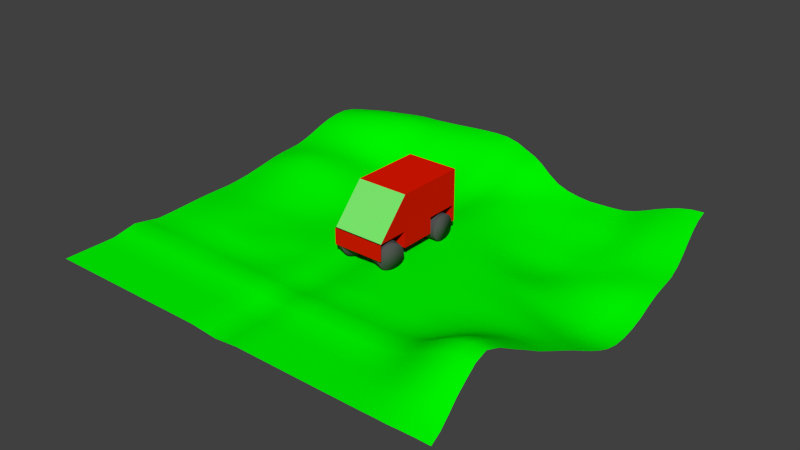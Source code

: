 # Source: cube.blend  (saved by Blender 2.79.0; exported with 4.5.12 LTS)
import bpy
from mathutils import Matrix  # noqa: F401  (used for matrix-valued properties, if any)

bpy.ops.wm.read_factory_settings(use_empty=True)
scene = bpy.context.scene
scene.name = 'Scene'

# ---- collections
col_collection_1 = bpy.data.collections.new('Collection 1'); scene.collection.children.link(col_collection_1)

# ---- materials (node trees are filled in below, after node groups)
mat_material = bpy.data.materials.new('Material')
mat_material.alpha_threshold = 0.0
mat_material.use_transparent_shadow = False
mat_material.diffuse_color = (0.0, 1.0, 8.847e-05, 1.0)
mat_material.roughness = 0.5
mat_material_002 = bpy.data.materials.new('Material.002')
mat_material_002.alpha_threshold = 0.0
mat_material_002.use_transparent_shadow = False
mat_material_002.diffuse_color = (0.08714, 0.08714, 0.08714, 1.0)
mat_material_002.roughness = 0.5
mat_material_001 = bpy.data.materials.new('Material.001')
mat_material_001.alpha_threshold = 0.0
mat_material_001.use_transparent_shadow = False
mat_material_001.diffuse_color = (0.8, 0.009238, 0.0, 1.0)
mat_material_001.roughness = 0.5
mat_material_003 = bpy.data.materials.new('Material.003')
mat_material_003.alpha_threshold = 0.0
mat_material_003.use_transparent_shadow = False
mat_material_003.diffuse_color = (0.2076, 0.8, 0.1588, 1.0)
mat_material_003.roughness = 0.5

# ---- material node trees

# ---- world
world_world = bpy.data.worlds.new('World'); scene.world = world_world
world_world.color = (0.05088, 0.05088, 0.05088)
world_world.use_sun_shadow = False
world_world.sun_shadow_jitter_overblur = 0.0
world_world.cycles.sampling_method = 'NONE'
world_world.cycles.sample_map_resolution = 256

# ---- meshes
me_plane = bpy.data.meshes.new('Plane')
me_plane.from_pydata([(-1.0, -1.0, 0.0), (0.9914, -1.004, 0.00999), (-1.029, 1.006, 0.06871), (0.9578, 0.9979, 0.0793), (-1.006, -0.0006837, 0.012), (0.001823, -0.9988, -0.007138), (1.02, -0.03543, -0.1036), (0.01431, 1.058, 0.07023), (0.001823, 0.001225, -0.007138), (-1.0, -0.5, 0.0), (0.5, -1.0, 0.0), (1.021, 0.4761, -0.08415), (-0.5266, 1.037, 0.1196), (-1.03, 0.5035, 0.06522), (-0.5, -1.0, 0.0), (0.9601, -0.4993, 0.1154), (0.5014, 0.9992, -0.04187), (0.004426, 0.501, -0.01276), (0.001823, -0.4988, -0.007138), (-0.4971, -0.01978, -0.00341), (0.5016, -0.003025, -0.00862), (0.499, -0.5007, 0.005811), (-0.5024, -0.4993, 0.006094), (-0.5029, 0.501, 0.007505), (0.5432, 0.488, -0.1079), (-1.0, -0.75, 0.0), (0.7415, -1.005, 0.006885), (0.998, 0.7396, -0.01503), (-0.7836, 1.022, 0.1062), (-1.018, 0.2541, 0.0429), (-0.25, -1.0, 0.0), (0.9994, -0.2522, -0.0006713), (0.2505, 1.004, -0.03038), (0.01023, 0.7746, 0.01642), (0.001823, -0.2488, -0.007138), (-0.7642, -0.01672, 0.0359), (0.25, 0.0, 0.0), (-1.003, -0.2492, 0.007497), (0.25, -1.0, 0.0), (1.032, 0.1992, -0.1561), (-0.2363, 1.081, 0.1206), (-1.051, 0.7592, 0.1168), (-0.75, -1.0, 0.0), (0.9453, -0.7581, 0.1169), (0.731, 0.9944, 0.026), (0.001823, 0.2512, -0.007138), (0.001823, -0.7488, -0.007138), (-0.2492, -0.001132, -0.001587), (0.7599, -0.01801, -0.05223), (0.5, -0.25, 0.0), (0.4974, -0.7517, 0.003673), (0.25, -0.5, 0.0), (0.7233, -0.5078, 0.07817), (-0.5025, -0.2601, 0.008421), (-0.5, -0.75, 0.0), (-0.7544, -0.4986, 0.0112), (-0.25, -0.5, 0.0), (-0.5179, 0.7696, 0.07076), (-0.5071, 0.2496, 0.0196), (-0.7759, 0.5064, 0.06276), (-0.2499, 0.5, -0.0003048), (0.5192, 0.7445, -0.08551), (0.5201, 0.2371, -0.06323), (0.2662, 0.4962, -0.04003), (0.7802, 0.4803, -0.0955), (0.7722, 0.2164, -0.1048), (0.2531, 0.2493, -0.007347), (0.2563, 0.7522, -0.04665), (-0.25, 0.25, 0.0), (-0.781, 0.2564, 0.07909), (-0.7942, 0.7676, 0.1191), (-0.25, -0.75, 0.0), (-0.75, -0.75, 0.0), (-0.7616, -0.2582, 0.03164), (0.7103, -0.7656, 0.07299), (0.25, -0.75, 0.0), (0.25, -0.25, 0.0), (0.7488, -0.2509, 0.006255), (-0.25, -0.2501, -6.892e-05), (-0.244, 0.7826, 0.0474), (0.7645, 0.738, -0.05161), (-1.0, -0.875, 0.0), (0.8637, -1.006, 0.01059), (0.9735, 0.8696, 0.04245), (-0.909, 1.011, 0.08766), (-1.011, 0.1273, 0.02554), (-0.1232, -0.9988, -0.007138), (1.01, -0.1424, -0.05081), (0.1294, 1.023, 0.01758), (0.01408, 0.9252, 0.05435), (0.001823, -0.1238, -0.007138), (-0.8879, -0.007273, 0.03023), (0.125, 0.0, 0.0), (-1.001, -0.3746, 0.003039), (0.375, -1.0, 0.0), (1.029, 0.335, -0.129), (-0.382, 1.059, 0.121), (-1.043, 0.6314, 0.09571), (-0.625, -1.0, 0.0), (0.9359, -0.6307, 0.1677), (0.6231, 0.9963, -0.01999), (0.002138, 0.3761, -0.007973), (-0.00387, -0.6256, 0.01309), (-0.3698, -0.009959, -0.01023), (0.6285, -0.006591, -0.01884), (0.5, -0.125, -0.0001101), (0.4921, -0.6283, 0.02718), (0.1248, -0.5013, 0.002073), (0.616, -0.5054, 0.03003), (-0.499, -0.1435, 0.002546), (-0.5057, -0.6268, 0.02022), (-0.8767, -0.4995, 0.004279), (-0.3751, -0.5, 0.0001687), (-0.5272, 0.9098, 0.1169), (-0.5068, 0.3778, 0.01844), (-0.9098, 0.5062, 0.07989), (-0.375, 0.5, 0.0), (0.5052, 0.8727, -0.06179), (0.5366, 0.3604, -0.0987), (0.1291, 0.499, -0.009917), (0.664, 0.4846, -0.1047), (-1.006, -0.6268, 0.02022), (0.6221, -1.002, 0.002335), (1.016, 0.6081, -0.06305), (-0.6561, 1.031, 0.1168), (-1.022, 0.3788, 0.05134), (-0.375, -1.0, 0.0), (0.9845, -0.3725, 0.05192), (0.375, 1.0, -0.04664), (0.006392, 0.63, -0.009197), (0.001823, -0.3738, -0.007138), (-0.6313, -0.02278, 0.01905), (0.3751, -0.0002445, -0.0006966), (-1.004, -0.1257, 0.008607), (0.125, -1.0, 0.0), (1.029, 0.07556, -0.1468), (-0.1039, 1.083, 0.1027), (-1.047, 0.8842, 0.1091), (-0.875, -1.0, 0.0), (0.9681, -0.8823, 0.05454), (0.8381, 0.9951, 0.06381), (0.001823, 0.1262, -0.007138), (0.001823, -0.8738, -0.007138), (-0.1232, 0.001225, -0.007138), (0.892, -0.03056, -0.08914), (0.4998, -0.3752, 0.001428), (0.4989, -0.8757, 0.0008654), (0.375, -0.5, 0.0), (0.8342, -0.5052, 0.1181), (-0.5056, -0.3761, 0.01501), (-0.5, -0.875, 0.0), (-0.6298, -0.4985, 0.01215), (-0.1232, -0.4988, -0.007138), (-0.506, 0.6308, 0.02233), (-0.5008, 0.1136, 0.004528), (-0.6368, 0.5039, 0.03032), (-0.1218, 0.501, -0.01033), (0.5347, 0.6168, -0.09998), (0.5057, 0.1171, -0.02566), (0.4079, 0.4927, -0.08093), (0.8979, 0.4764, -0.08806), (0.7781, 0.3467, -0.1068), (0.766, 0.09572, -0.08484), (0.6445, 0.2307, -0.0735), (0.9047, 0.2017, -0.1462), (0.2609, 0.3726, -0.0258), (0.25, 0.125, 0.0), (0.125, 0.25, 0.0), (0.388, 0.2445, -0.03569), (0.2523, 0.8798, -0.04324), (0.2641, 0.6227, -0.04903), (0.1304, 0.7579, -0.01454), (0.387, 0.7476, -0.07515), (-0.25, 0.375, 0.0), (-0.25, 0.1249, -9.651e-05), (-0.3755, 0.2499, 0.001555), (-0.1232, 0.2512, -0.007138), (-0.7811, 0.3845, 0.07856), (-0.7713, 0.1184, 0.05382), (-0.905, 0.2577, 0.07389), (-0.6455, 0.2521, 0.05372), (-0.7969, 0.8997, 0.1373), (-0.7812, 0.6324, 0.07494), (-0.9285, 0.7617, 0.1267), (-0.6542, 0.7712, 0.09615), (-0.2557, -0.6268, 0.02022), (-0.25, -0.875, 0.0), (-0.375, -0.75, 0.0), (-0.1232, -0.7488, -0.007138), (-0.7557, -0.6268, 0.02023), (-0.75, -0.875, 0.0), (-0.875, -0.75, 0.0), (-0.625, -0.75, 0.0), (-0.761, -0.1419, 0.02939), (-0.7599, -0.3748, 0.02622), (-0.884, -0.2522, 0.02322), (-0.6329, -0.2621, 0.02257), (0.7042, -0.6402, 0.1137), (0.7258, -0.8873, 0.03122), (0.6084, -0.76, 0.02615), (0.8176, -0.7651, 0.1148), (0.2443, -0.6268, 0.02022), (0.25, -0.875, 0.0), (0.125, -0.75, 0.0), (0.375, -0.75, 0.0), (0.25, -0.125, 0.0), (0.25, -0.375, 0.0), (0.125, -0.25, 0.0), (0.375, -0.25, 0.0), (0.7525, -0.1294, -0.01286), (0.7415, -0.3779, 0.03501), (0.6247, -0.2502, 0.001511), (0.8736, -0.2518, 0.005594), (-0.2492, -0.1261, -0.001587), (-0.2491, -0.3747, -0.003033), (-0.3754, -0.2541, 0.002392), (-0.1232, -0.2488, -0.007138), (-0.2395, 0.9435, 0.1038), (-0.2487, 0.6281, 0.00306), (-0.3819, 0.7749, 0.05875), (-0.1131, 0.7866, 0.0374), (0.7451, 0.8651, -0.01122), (0.7794, 0.6099, -0.08543), (0.6486, 0.7404, -0.08087), (0.8798, 0.7367, -0.03367), (0.896, 0.6074, -0.07341), (0.6599, 0.614, -0.09372), (0.6317, 0.8682, -0.04826), (-0.1198, 0.6317, -0.00377), (-0.3771, 0.6273, 0.008163), (-0.3842, 0.9264, 0.1115), (-0.1232, -0.3738, -0.007138), (-0.376, -0.3745, 0.001295), (-0.3718, -0.1342, -0.004858), (0.8593, -0.3758, 0.05565), (0.6226, -0.3768, 0.01344), (0.6253, -0.1256, -0.00181), (0.375, -0.375, 0.0), (0.1246, -0.3765, 0.002952), (0.125, -0.125, 0.0), (0.375, -0.875, 0.0), (0.125, -0.875, 0.0), (0.1193, -0.6268, 0.02022), (0.8398, -0.8876, 0.05471), (0.6149, -0.8815, 0.00971), (0.6031, -0.636, 0.05711), (-0.6341, -0.3764, 0.02487), (-0.8816, -0.3733, 0.01696), (-0.8846, -0.1326, 0.0231), (-0.625, -0.875, 0.0), (-0.875, -0.875, 0.0), (-0.8807, -0.6268, 0.02022), (-0.1232, -0.8738, -0.007138), (-0.375, -0.875, 0.0), (-0.3807, -0.6268, 0.02022), (-0.6386, 0.6324, 0.04032), (-0.9193, 0.6321, 0.1001), (-0.9267, 0.8898, 0.1288), (-0.6371, 0.1131, 0.03258), (-0.8947, 0.1249, 0.04812), (-0.9066, 0.3829, 0.07672), (-0.1232, 0.1262, -0.007138), (-0.372, 0.1197, -0.006106), (-0.3753, 0.3751, 0.0007616), (0.4015, 0.6191, -0.08533), (0.1304, 0.6271, -0.01237), (0.1306, 0.8942, 0.0006126), (0.3768, 0.1228, -0.007495), (0.125, 0.125, 0.0), (0.1258, 0.3748, -0.002025), (0.9006, 0.08024, -0.1318), (0.6332, 0.1105, -0.04267), (0.6579, 0.3559, -0.09957), (0.9022, 0.3367, -0.1232), (0.4021, 0.3674, -0.0673), (0.3762, 0.8754, -0.06083), (-0.1232, 0.3762, -0.007202), (-0.6447, 0.3821, 0.05168), (-0.6624, 0.9068, 0.1316), (-0.1289, -0.6256, 0.01309), (-0.6307, -0.6268, 0.02029), (-0.6303, -0.1473, 0.01783), (0.8108, -0.6379, 0.1628), (0.3693, -0.6268, 0.02022), (0.375, -0.125, 0.0), (0.8822, -0.1378, -0.03738), (-0.1232, -0.1238, -0.007138), (-0.1061, 0.9456, 0.08528), (0.8561, 0.8656, 0.02013), (-1.0, -0.9375, 0.0), (0.9267, -1.005, 0.01133), (0.9638, 0.9336, 0.06433), (-0.9698, 1.007, 0.07719), (-1.008, 0.06313, 0.0173), (-0.05885, -0.9976, -0.01428), (1.015, -0.08922, -0.07814), (0.07087, 1.04, 0.04983), (0.01475, 0.9944, 0.06675), (0.001823, -0.06128, -0.007138), (-0.947, -0.003283, 0.02145), (0.0625, 0.0, 0.0), (-1.0, -0.4374, 0.000784), (0.4375, -1.0, 0.0), (1.024, 0.4058, -0.1058), (-0.4558, 1.046, 0.1206), (-1.036, 0.5671, 0.07978), (-0.5625, -1.0, 0.0), (0.9458, -0.5649, 0.1492), (0.5647, 0.9978, -0.03604), (0.003148, 0.4382, -0.01065), (-0.001024, -0.5622, 0.002974), (-0.4323, -0.01535, -0.009632), (0.5649, -0.004625, -0.01318), (0.5006, -0.06356, -0.003008), (0.4956, -0.5645, 0.01714), (0.06252, -0.5005, 0.0004087), (0.5589, -0.5026, 0.0154), (-0.4972, -0.08304, -0.002245), (-0.5033, -0.5633, 0.01118), (-0.9379, -0.4999, 0.001088), (-0.4385, -0.4997, 0.002433), (-0.5285, 0.9754, 0.1251), (-0.5049, 0.4395, 0.01326), (-0.9714, 0.505, 0.07598), (-0.4379, 0.5001, 0.0009433), (0.5026, 0.9361, -0.05261), (0.5419, 0.4237, -0.1077), (0.06529, 0.4995, -0.006361), (0.6046, 0.4866, -0.1073), (-1.003, -0.6884, 0.01011), (0.6817, -1.004, 0.004708), (1.009, 0.6737, -0.04269), (-0.7198, 1.027, 0.1127), (-1.021, 0.3168, 0.04863), (-0.3125, -1.0, 0.0), (0.9927, -0.3112, 0.02484), (0.3127, 1.002, -0.04137), (0.007919, 0.6998, 0.0004013), (0.001823, -0.3113, -0.007138), (-0.6986, -0.02064, 0.02979), (0.3125, 0.0, 0.0), (-1.004, -0.1873, 0.008584), (0.1875, -1.0, 0.0), (1.032, 0.1355, -0.1566), (-0.1683, 1.085, 0.1164), (-1.051, 0.8222, 0.1179), (-0.8125, -1.0, 0.0), (0.9552, -0.8209, 0.08672), (0.7838, 0.9943, 0.04631), (0.001823, 0.1887, -0.007138), (0.001823, -0.8113, -0.007138), (-0.1875, 0.0, 0.0), (0.8262, -0.02477, -0.07209), (0.5, -0.3125, 3.441e-05), (0.4981, -0.8137, 0.001728), (0.3125, -0.5, 0.0), (0.7774, -0.5071, 0.1017), (-0.5044, -0.3177, 0.01224), (-0.5, -0.8125, 0.0), (-0.6925, -0.4985, 0.0127), (-0.1875, -0.5, 0.0), (-0.5115, 0.6995, 0.04448), (-0.504, 0.1819, 0.01206), (-0.7057, 0.5053, 0.04558), (-0.1868, 0.4998, -0.001697), (0.5275, 0.6805, -0.09456), (0.5119, 0.1768, -0.04294), (0.3372, 0.4945, -0.06081), (0.8385, 0.4782, -0.09081), (0.779, 0.4143, -0.09945), (0.7686, 0.1551, -0.09549), (0.5829, 0.2341, -0.06901), (0.8379, 0.2084, -0.1257), (0.2642, 0.4343, -0.03384), (0.2505, 0.1874, -0.001128), (0.0625, 0.25, 0.0), (0.3202, 0.2476, -0.01938), (0.2513, 0.9423, -0.03821), (0.2604, 0.6874, -0.04877), (0.06935, 0.7647, 0.004378), (0.3215, 0.7495, -0.06352), (-0.25, 0.4375, 0.0), (-0.25, 0.1875, 0.0), (-0.4402, 0.2496, 0.007912), (-0.1875, 0.25, 0.0), (-0.7773, 0.4455, 0.0683), (-0.7761, 0.1878, 0.06634), (-0.9622, 0.2563, 0.06008), (-0.7142, 0.2543, 0.06898), (-0.792, 0.9622, 0.1275), (-0.7883, 0.6997, 0.09757), (-0.9915, 0.7599, 0.1244), (-0.7243, 0.77, 0.1089), (-0.2528, -0.5634, 0.01011), (-0.25, -0.8125, 0.0), (-0.4375, -0.75, 0.0), (-0.1875, -0.75, 0.0), (-0.7541, -0.563, 0.01341), (-0.75, -0.8125, 0.0), (-0.9375, -0.75, 0.0), (-0.6875, -0.75, 0.0), (-0.762, -0.08072, 0.03107), (-0.761, -0.316, 0.0299), (-0.9437, -0.25, 0.01565), (-0.6982, -0.2606, 0.03047), (0.7121, -0.5742, 0.1014), (0.7168, -0.8271, 0.05251), (0.5542, -0.7555, 0.01249), (0.7622, -0.7662, 0.09694), (0.2472, -0.5634, 0.01011), (0.25, -0.8125, 0.0), (0.0625, -0.75, 0.0), (0.3125, -0.75, 0.0), (0.25, -0.0625, 0.0), (0.25, -0.3125, 0.0), (0.0625, -0.25, 0.0), (0.3125, -0.25, 0.0), (0.7559, -0.07326, -0.03127), (0.7466, -0.3144, 0.01684), (0.5625, -0.25, 4.136e-05), (0.811, -0.2512, 0.007112), (-0.2491, -0.06386, -0.001906), (-0.2496, -0.3124, -0.001256), (-0.4387, -0.2572, 0.005088), (-0.1875, -0.25, 0.0), (-0.2376, 1.016, 0.1191), (-0.2464, 0.7022, 0.0196), (-0.4509, 0.7714, 0.06531), (-0.1781, 0.7849, 0.04497), (0.7368, 0.9295, 0.009103), (0.7737, 0.6741, -0.07136), (0.5852, 0.7423, -0.08649), (0.8215, 0.737, -0.04128), (-1.0, -0.8125, 0.0), (0.8021, -1.007, 0.008627), (0.9854, 0.8052, 0.01546), (-0.8468, 1.017, 0.09771), (-1.014, 0.1909, 0.03473), (-0.1875, -1.0, 0.0), (1.005, -0.1963, -0.02557), (0.189, 1.01, -0.01149), (0.01247, 0.8509, 0.03586), (0.001823, -0.1863, -0.007138), (-0.8272, -0.01199, 0.03577), (0.1875, 0.0, 0.0), (-1.002, -0.3118, 0.00549), (0.3125, -1.0, 0.0), (1.031, 0.2659, -0.1464), (-0.308, 1.072, 0.1212), (-1.048, 0.6955, 0.1086), (-0.6875, -1.0, 0.0), (0.9376, -0.6948, 0.1491), (0.678, 0.9951, 0.002337), (0.001823, 0.3137, -0.007138), (-0.001024, -0.6872, 0.002974), (-0.3092, -0.004883, -0.006712), (0.6937, -0.01147, -0.03308), (0.5, -0.1875, 0.0), (0.4945, -0.6902, 0.01584), (0.1873, -0.5006, 0.001112), (0.6702, -0.5072, 0.05252), (-0.5009, -0.2023, 0.006481), (-0.5028, -0.6884, 0.01011), (-0.8157, -0.499, 0.008083), (-0.3125, -0.5, 0.0), (-0.5234, 0.8406, 0.09723), (-0.5081, 0.3152, 0.02193), (-0.8445, 0.5068, 0.07542), (-0.3125, 0.5, 0.0), (0.5112, 0.8087, -0.07384), (0.5289, 0.2982, -0.0829), (0.1964, 0.4977, -0.02185), (0.7224, 0.4823, -0.1009), (-1.003, -0.5634, 0.01011), (0.5619, -1.0, 0.0005108), (1.019, 0.5432, -0.07251), (-0.5926, 1.032, 0.1177), (-1.025, 0.4408, 0.05499), (-0.4375, -1.0, 0.0), (0.9729, -0.4353, 0.08434), (0.4375, 1.0, -0.04492), (0.005559, 0.565, -0.01213), (0.001823, -0.4363, -0.007138), (-0.5638, -0.02245, 0.006986), (0.4382, -0.001399, -0.003987), (-1.004, -0.06369, 0.00887), (0.0625, -1.0, 0.0), (1.025, 0.01923, -0.1271), (-0.04262, 1.073, 0.08246), (-1.039, 0.9453, 0.09181), (-0.9375, -1.0, 0.0), (0.9811, -0.9431, 0.02738), (0.8956, 0.9964, 0.07596), (0.001823, 0.06372, -0.007138), (0.001823, -0.9363, -0.007138), (-0.05885, 0.002449, -0.01428), (0.9567, -0.03436, -0.1004), (0.4994, -0.438, 0.003773), (0.4998, -0.9376, 0.0001801), (0.4374, -0.5001, 0.0006275), (0.8949, -0.5024, 0.1232), (-0.5049, -0.4364, 0.01257), (-0.5, -0.9375, 0.0), (-0.5663, -0.4988, 0.009715), (-0.05885, -0.4976, -0.01428), (-0.5025, 0.5641, 0.007849), (-0.4984, 0.04603, -0.0008009), (-0.5694, 0.5024, 0.01793), (-0.05673, 0.5023, -0.01879), (0.5402, 0.5527, -0.1042), (0.5028, 0.05712, -0.01533), (0.4774, 0.4902, -0.0986), (0.9591, 0.4754, -0.0873), (0.7757, 0.2804, -0.1092), (0.7634, 0.03795, -0.07112), (0.7077, 0.2243, -0.08645), (0.9699, 0.1983, -0.1579), (0.257, 0.311, -0.01654), (0.25, 0.0625, 0.0), (0.1879, 0.2499, -0.001006), (0.4551, 0.2407, -0.0515), (0.2534, 0.8165, -0.04466), (0.2663, 0.5588, -0.04614), (0.1924, 0.7549, -0.02947), (0.4526, 0.7463, -0.08111), (-0.25, 0.3125, 0.0), (-0.2496, 0.06192, -0.0008104), (-0.3125, 0.25, 0.0), (-0.05885, 0.2524, -0.01428), (-0.7829, 0.3222, 0.08362), (-0.7672, 0.04985, 0.04319), (-0.8447, 0.2577, 0.08072), (-0.576, 0.2505, 0.036), (-0.7972, 0.8346, 0.1332), (-0.7768, 0.568, 0.06296), (-0.8626, 0.7645, 0.1252), (-0.5849, 0.7708, 0.082), (-0.2528, -0.6884, 0.01011), (-0.25, -0.9375, 0.0), (-0.3125, -0.75, 0.0), (-0.05885, -0.7476, -0.01428), (-0.7528, -0.6884, 0.01011), (-0.75, -0.9375, 0.0), (-0.8125, -0.75, 0.0), (-0.5625, -0.75, 0.0), (-0.7614, -0.2005, 0.03098), (-0.7579, -0.4355, 0.02028), (-0.8234, -0.2552, 0.02895), (-0.567, -0.262, 0.0128), (0.7051, -0.7035, 0.09754), (0.7348, -0.9466, 0.01442), (0.6598, -0.7634, 0.04777), (0.8785, -0.7622, 0.1223), (0.2472, -0.6884, 0.01011), (0.25, -0.9375, 0.0), (0.1875, -0.75, 0.0), (0.4375, -0.75, 3.835e-05), (0.25, -0.1875, 0.0), (0.25, -0.4375, 0.0), (0.1875, -0.25, 0.0), (0.4375, -0.25, 0.0), (0.7502, -0.1884, -0.001298), (0.7329, -0.4425, 0.05752), (0.6867, -0.2506, 0.004009), (0.9364, -0.2522, 0.002577), (-0.2496, -0.1881, -0.000771), (-0.2496, -0.4374, -0.001256), (-0.3125, -0.2515, 0.0006921), (-0.05885, -0.2476, -0.01428), (-0.2417, 0.8645, 0.07806), (-0.2495, 0.5625, -0.0009283), (-0.3125, 0.779, 0.05277), (-0.04924, 0.7836, 0.02329), (0.7543, 0.8015, -0.03083), (0.7808, 0.5451, -0.09232), (0.7075, 0.7391, -0.06659), (0.9386, 0.7375, -0.02487), (0.8894, 0.6719, -0.05686), (0.8977, 0.5427, -0.08085), (0.8375, 0.6083, -0.07969), (0.9563, 0.607, -0.06969), (0.6552, 0.6774, -0.08906), (0.6632, 0.5495, -0.0996), (0.5985, 0.6154, -0.09932), (0.7201, 0.6119, -0.08895), (0.6266, 0.9322, -0.03419), (0.6398, 0.8042, -0.0655), (0.5708, 0.8704, -0.0602), (0.6891, 0.8664, -0.03004), (-0.1169, 0.7068, 0.01336), (-0.121, 0.5647, -0.009697), (-0.1851, 0.6298, 0.004038), (-0.05479, 0.6323, -0.01342), (-0.3797, 0.6983, 0.02896), (-0.3751, 0.5626, 0.0002959), (-0.4415, 0.6292, 0.01541), (-0.3126, 0.6266, 0.003116), (-0.3837, 0.9956, 0.1227), (-0.3834, 0.8522, 0.08869), (-0.457, 0.917, 0.1149), (-0.3111, 0.9363, 0.1085), (-0.1232, -0.3113, -0.007138), (-0.1232, -0.4363, -0.007138), (-0.1875, -0.375, 0.0), (-0.05885, -0.3726, -0.01428), (-0.3761, -0.3139, 0.002223), (-0.3756, -0.4371, 0.001073), (-0.441, -0.3755, 0.008478), (-0.3111, -0.3743, -0.005199), (-0.3704, -0.07277, -0.008304), (-0.3737, -0.1944, -0.0006273), (-0.4347, -0.1391, -0.002505), (-0.3102, -0.1296, -0.004241), (0.8681, -0.313, 0.02761), (0.8471, -0.4401, 0.08821), (0.7999, -0.3772, 0.04737), (0.9208, -0.3741, 0.05737), (0.6238, -0.3134, 0.006611), (0.6203, -0.4408, 0.02129), (0.5613, -0.3759, 0.006492), (0.6829, -0.3777, 0.02232), (0.6265, -0.06533, -0.008073), (0.625, -0.1875, 0.0), (0.5627, -0.1253, -0.0009246), (0.6883, -0.1264, -0.004045), (0.375, -0.3125, 0.0), (0.375, -0.4375, 0.0), (0.3125, -0.375, 0.0), (0.4375, -0.375, 0.0), (0.125, -0.3125, 0.0), (0.1244, -0.4403, 0.004759), (0.06231, -0.3756, 0.001263), (0.1872, -0.3757, 0.001859), (0.125, -0.0625, 0.0), (0.125, -0.1875, 0.0), (0.0625, -0.125, 0.0), (0.1875, -0.125, 0.0), (0.375, -0.8125, 0.0), (0.375, -0.9375, 0.0), (0.3125, -0.875, 0.0), (0.4375, -0.875, 0.0), (0.125, -0.8125, 0.0), (0.125, -0.9375, 0.0), (0.0625, -0.875, 0.0), (0.1875, -0.875, 0.0), (0.1222, -0.5634, 0.01007), (0.1222, -0.6884, 0.01011), (0.05681, -0.6268, 0.02022), (0.1818, -0.6268, 0.02022), (0.827, -0.8271, 0.086), (0.853, -0.9471, 0.02751), (0.7815, -0.8882, 0.04465), (0.9019, -0.8855, 0.05845), (0.6113, -0.8212, 0.01705), (0.6186, -0.9416, 0.005134), (0.5578, -0.878, 0.00398), (0.6709, -0.885, 0.01826), (0.6089, -0.5709, 0.04618), (0.6046, -0.6985, 0.04359), (0.5492, -0.6319, 0.03881), (0.654, -0.6388, 0.08376), (-0.6339, -0.3187, 0.02504), (-0.6329, -0.4361, 0.0204), (-0.6975, -0.3758, 0.02687), (-0.5701, -0.3765, 0.02087), (-0.8831, -0.3121, 0.02091), (-0.8792, -0.4362, 0.01058), (-0.9412, -0.3738, 0.009498), (-0.8213, -0.3738, 0.02277), (-0.8858, -0.07091, 0.0254), (-0.8844, -0.1927, 0.02366), (-0.9444, -0.1285, 0.01583), (-0.8237, -0.1373, 0.02825), (-0.625, -0.8125, 0.0), (-0.625, -0.9375, 0.0), (-0.6875, -0.875, 0.0), (-0.5625, -0.875, 0.0), (-0.875, -0.8125, 0.0), (-0.875, -0.9375, 0.0), (-0.9375, -0.875, 0.0), (-0.8125, -0.875, 0.0), (-0.878, -0.5634, 0.01045), (-0.8778, -0.6884, 0.01011), (-0.9432, -0.6268, 0.02022), (-0.8182, -0.6268, 0.02022), (-0.1232, -0.8113, -0.007138), (-0.1232, -0.9363, -0.007138), (-0.1875, -0.875, 0.0), (-0.05885, -0.8726, -0.01428), (-0.375, -0.8125, 0.0), (-0.375, -0.9375, 0.0), (-0.4375, -0.875, 0.0), (-0.3125, -0.875, 0.0), (-0.3778, -0.5634, 0.01011), (-0.3778, -0.6884, 0.01011), (-0.4432, -0.6268, 0.02022), (-0.3182, -0.6268, 0.02022), (-0.6464, 0.7015, 0.06772), (-0.6347, 0.5662, 0.02576), (-0.7096, 0.6327, 0.05763), (-0.5706, 0.6318, 0.02834), (-0.9245, 0.6965, 0.1139), (-0.9142, 0.5687, 0.08849), (-0.9833, 0.6321, 0.1032), (-0.8513, 0.632, 0.08919), (-0.9195, 0.9514, 0.1131), (-0.9296, 0.8264, 0.133), (-0.9881, 0.886, 0.1197), (-0.8628, 0.8947, 0.1348), (-0.6413, 0.1828, 0.04296), (-0.6339, 0.04421, 0.02478), (-0.7053, 0.1153, 0.04598), (-0.5684, 0.1125, 0.01751), (-0.9003, 0.192, 0.0624), (-0.8906, 0.05812, 0.03735), (-0.9534, 0.1269, 0.03815), (-0.8344, 0.1218, 0.05418), (-0.9066, 0.4444, 0.07494), (-0.9068, 0.321, 0.0782), (-0.9653, 0.381, 0.06569), (-0.8454, 0.3842, 0.08167), (-0.1232, 0.1887, -0.007138), (-0.1232, 0.06372, -0.007138), (-0.1875, 0.125, 0.0), (-0.05885, 0.1274, -0.01428), (-0.3741, 0.1853, -0.00143), (-0.3702, 0.05426, -0.009913), (-0.435, 0.1161, -0.004142), (-0.3112, 0.1231, -0.002636), (-0.375, 0.4375, 2.893e-05), (-0.3756, 0.3128, 0.001714), (-0.4398, 0.3761, 0.006454), (-0.3125, 0.375, 0.0), (0.3946, 0.6831, -0.08183), (0.4062, 0.5557, -0.08482), (0.3331, 0.6205, -0.06974), (0.4685, 0.6182, -0.09456), (0.1304, 0.6922, -0.01417), (0.1301, 0.5626, -0.01092), (0.06745, 0.6282, -0.005081), (0.1961, 0.6251, -0.0281), (0.1302, 0.9601, 0.01049), (0.1306, 0.826, -0.008918), (0.07139, 0.9088, 0.03235), (0.1907, 0.8838, -0.02615), (0.3813, 0.1837, -0.01936), (0.3756, 0.06144, -0.003008), (0.3127, 0.1247, -0.001113), (0.4414, 0.1201, -0.01668), (0.125, 0.1875, 0.0), (0.125, 0.0625, 0.0), (0.0625, 0.125, 0.0), (0.1875, 0.125, 0.0), (0.1274, 0.4367, -0.006132), (0.1251, 0.3125, -0.0001402), (0.06286, 0.3749, -0.0009513), (0.1919, 0.374, -0.01057), (0.9035, 0.1392, -0.1441), (0.8964, 0.02415, -0.112), (0.8336, 0.08736, -0.11), (0.966, 0.07587, -0.1454), (0.6382, 0.1699, -0.05789), (0.6307, 0.05168, -0.03097), (0.5692, 0.1144, -0.03248), (0.699, 0.1037, -0.06137), (0.6623, 0.4199, -0.1055), (0.6515, 0.2929, -0.08803), (0.5983, 0.3581, -0.1013), (0.7176, 0.3521, -0.1009), (0.8995, 0.4071, -0.1037), (0.904, 0.2678, -0.1385), (0.8396, 0.3412, -0.1147), (0.9661, 0.3341, -0.1307), (0.4065, 0.4297, -0.07627), (0.3954, 0.3056, -0.0528), (0.3314, 0.3706, -0.04517), (0.471, 0.3637, -0.0867), (0.3753, 0.9381, -0.05554), (0.3803, 0.8119, -0.06748), (0.314, 0.8773, -0.05484), (0.4395, 0.8743, -0.06135), (-0.1227, 0.4385, -0.008526), (-0.1232, 0.3137, -0.007138), (-0.1875, 0.375, 0.0), (-0.05867, 0.3774, -0.01475), (-0.6408, 0.4432, 0.04148), (-0.6469, 0.3189, 0.05715), (-0.7137, 0.3837, 0.06762), (-0.5755, 0.38, 0.03468), (-0.6609, 0.9704, 0.1305), (-0.6601, 0.8401, 0.1192), (-0.7299, 0.904, 0.1363), (-0.5951, 0.9073, 0.1228), (-0.126, -0.5622, 0.002974), (-0.126, -0.6872, 0.002974), (-0.1932, -0.6268, 0.02022), (-0.06455, -0.6243, 0.005948), (-0.6294, -0.5629, 0.01401), (-0.6278, -0.6884, 0.01011), (-0.6932, -0.6268, 0.02031), (-0.5682, -0.6268, 0.02022), (-0.6299, -0.08688, 0.01616), (-0.6319, -0.2052, 0.02132), (-0.6964, -0.1455, 0.02556), (-0.5643, -0.1466, 0.009548), (0.8203, -0.5717, 0.1483), (0.8113, -0.702, 0.1449), (0.7558, -0.6399, 0.1417), (0.8706, -0.6346, 0.1725), (0.3722, -0.5634, 0.01011), (0.3722, -0.6884, 0.01011), (0.3068, -0.6268, 0.02022), (0.4317, -0.6269, 0.02091), (0.375, -0.0625, 0.0), (0.375, -0.1875, 0.0), (0.3125, -0.125, 0.0), (0.4375, -0.125, 0.0), (0.8871, -0.08405, -0.06292), (0.8779, -0.1934, -0.01578), (0.8173, -0.1336, -0.02508), (0.9465, -0.1411, -0.04695), (-0.1232, -0.06128, -0.007138), (-0.1232, -0.1863, -0.007138), (-0.1875, -0.125, 0.0), (-0.05885, -0.1226, -0.01428), (-0.1042, 1.018, 0.09945), (-0.1093, 0.8675, 0.06313), (-0.1714, 0.946, 0.09728), (-0.0437, 0.939, 0.06777), (0.8453, 0.9301, 0.04519), (0.8681, 0.8015, -0.006405), (0.8004, 0.8647, 0.005169), (0.9134, 0.8674, 0.03359), (0.9259, 0.8029, 0.005463), (0.811, 0.801, -0.0178), (0.7905, 0.9293, 0.02852), (-0.04611, 0.8626, 0.04723), (-0.1744, 0.8666, 0.07256), (-0.1692, 1.02, 0.1132), (-0.05885, -0.1851, -0.01428), (-0.1875, -0.1875, 0.0), (-0.1875, -0.0625, 0.0), (0.9418, -0.1955, -0.02267), (0.8139, -0.1907, -0.007618), (0.8216, -0.07892, -0.04787), (0.4375, -0.1875, 0.0), (0.3125, -0.1875, 0.0), (0.3125, -0.0625, 0.0), (0.4346, -0.6884, 0.01034), (0.3097, -0.6884, 0.01011), (0.3097, -0.5634, 0.01011), (0.8715, -0.6989, 0.1541), (0.7564, -0.7036, 0.1245), (0.7646, -0.5737, 0.1285), (-0.5658, -0.2048, 0.01181), (-0.6975, -0.2036, 0.02882), (-0.6967, -0.08474, 0.02573), (-0.5653, -0.6884, 0.01011), (-0.6903, -0.6884, 0.01011), (-0.692, -0.5629, 0.01425), (-0.0617, -0.6859, -0.004164), (-0.1903, -0.6884, 0.01011), (-0.1903, -0.5634, 0.01011), (-0.5914, 0.84, 0.1071), (-0.7289, 0.838, 0.128), (-0.7265, 0.967, 0.1305), (-0.5773, 0.3169, 0.03926), (-0.7158, 0.3209, 0.07308), (-0.7096, 0.4447, 0.0566), (-0.05885, 0.3149, -0.01428), (-0.1875, 0.3125, 0.0), (-0.1874, 0.4375, -0.0003048), (0.4449, 0.8105, -0.07116), (0.3165, 0.8139, -0.05844), (0.3133, 0.9398, -0.05006), (0.4635, 0.3018, -0.07079), (0.326, 0.309, -0.03296), (0.3352, 0.4325, -0.05388), (0.9689, 0.2648, -0.1487), (0.8394, 0.2735, -0.1239), (0.8387, 0.4104, -0.1009), (0.7131, 0.2873, -0.09634), (0.5911, 0.2955, -0.08721), (0.6033, 0.4219, -0.1087), (0.6967, 0.04545, -0.04912), (0.5665, 0.05492, -0.0216), (0.5752, 0.1739, -0.04957), (0.9615, 0.01996, -0.1246), (0.8302, 0.03056, -0.09285), (0.8362, 0.1464, -0.1215), (0.1896, 0.312, -0.005047), (0.0625, 0.3125, 0.0), (0.06392, 0.437, -0.003771), (0.1875, 0.0625, 0.0), (0.0625, 0.0625, 0.0), (0.0625, 0.1875, 0.0), (0.4391, 0.05948, -0.00862), (0.3125, 0.06246, -0.0001101), (0.3153, 0.1863, -0.007588), (0.1914, 0.8192, -0.02988), (0.07059, 0.8373, 0.01759), (0.07152, 0.9766, 0.04413), (0.197, 0.5608, -0.02565), (0.06652, 0.5634, -0.006255), (0.06811, 0.6942, -0.00349), (0.4743, 0.5543, -0.09741), (0.3365, 0.5571, -0.06704), (0.3276, 0.6848, -0.068), (-0.3125, 0.3125, 0.0), (-0.4406, 0.3139, 0.008724), (-0.4388, 0.4381, 0.003512), (-0.3101, 0.05891, -0.005027), (-0.4329, 0.0496, -0.00872), (-0.4381, 0.1833, 0.003053), (-0.05885, 0.06495, -0.01428), (-0.1875, 0.0625, 0.0), (-0.1875, 0.1875, 0.0), (-0.8467, 0.3223, 0.08533), (-0.9645, 0.319, 0.065), (-0.967, 0.4427, 0.06762), (-0.8302, 0.05405, 0.04325), (-0.9494, 0.06135, 0.02775), (-0.9584, 0.1924, 0.05086), (-0.5658, 0.04411, 0.01133), (-0.7015, 0.0463, 0.03636), (-0.7098, 0.1851, 0.05766), (-0.8645, 0.8304, 0.1351), (-0.9919, 0.8234, 0.1271), (-0.9804, 0.9473, 0.1023), (-0.8472, 0.5687, 0.0798), (-0.977, 0.5681, 0.0881), (-0.9885, 0.6961, 0.1162), (-0.5679, 0.5652, 0.01557), (-0.7052, 0.5672, 0.04336), (-0.7173, 0.7011, 0.08342), (-0.3153, -0.6884, 0.01011), (-0.4403, -0.6884, 0.01011), (-0.4404, -0.5634, 0.01014), (-0.3125, -0.9375, 0.0), (-0.4375, -0.9375, 0.0), (-0.4375, -0.8125, 0.0), (-0.05885, -0.9351, -0.01428), (-0.1875, -0.9375, 0.0), (-0.1875, -0.8125, 0.0), (-0.8153, -0.6884, 0.01011), (-0.9403, -0.6884, 0.01011), (-0.9403, -0.5634, 0.01011), (-0.8125, -0.9375, 0.0), (-0.9375, -0.9375, 0.0), (-0.9375, -0.8125, 0.0), (-0.5625, -0.9375, 0.0), (-0.6875, -0.9375, 0.0), (-0.6875, -0.8125, 0.0), (-0.8236, -0.1967, 0.02895), (-0.9443, -0.1893, 0.01641), (-0.9453, -0.06664, 0.01729), (-0.819, -0.4356, 0.01643), (-0.9394, -0.4369, 0.004772), (-0.9428, -0.3113, 0.01336), (-0.5691, -0.4363, 0.01718), (-0.6959, -0.4358, 0.02158), (-0.6981, -0.3177, 0.02967), (0.6552, -0.7017, 0.06889), (0.5511, -0.6941, 0.02657), (0.5538, -0.5674, 0.02844), (0.6768, -0.9444, 0.008937), (0.56, -0.9391, 0.002025), (0.5556, -0.8169, 0.007789), (0.9156, -0.9455, 0.02967), (0.793, -0.9475, 0.02167), (0.7703, -0.828, 0.07172), (0.1847, -0.6884, 0.01011), (0.05965, -0.6884, 0.01011), (0.05965, -0.5634, 0.01011), (0.1875, -0.9375, 0.0), (0.0625, -0.9375, 0.0), (0.0625, -0.8125, 0.0), (0.4375, -0.9375, 0.0), (0.3125, -0.9375, 0.0), (0.3125, -0.8125, 0.0), (0.1875, -0.1875, 0.0), (0.0625, -0.1875, 0.0), (0.0625, -0.0625, 0.0), (0.1871, -0.439, 0.002871), (0.06226, -0.4389, 0.002153), (0.0625, -0.3125, 0.0), (0.4375, -0.4375, 0.0001183), (0.3125, -0.4375, 0.0), (0.3125, -0.3125, 0.0), (0.6874, -0.1875, 0.0001676), (0.5625, -0.1875, 0.0), (0.5636, -0.06451, -0.005736), (0.6773, -0.4422, 0.03768), (0.5605, -0.439, 0.0111), (0.5621, -0.3128, 0.00224), (0.9083, -0.4377, 0.0914), (0.789, -0.4418, 0.07586), (0.8073, -0.3139, 0.02316), (-0.3114, -0.1907, -0.001598), (-0.4368, -0.1985, 0.002325), (-0.4331, -0.07818, -0.006807), (-0.3117, -0.4372, -0.003021), (-0.4404, -0.4367, 0.007299), (-0.4401, -0.316, 0.006365), (-0.05885, -0.4351, -0.01428), (-0.1875, -0.4375, 0.0), (-0.1875, -0.3125, 0.0), (-0.312, 0.8592, 0.08387), (-0.4546, 0.8455, 0.09374), (-0.4576, 0.9841, 0.1243), (-0.3125, 0.5625, -4.818e-05), (-0.4382, 0.5632, 0.002631), (-0.4464, 0.698, 0.0366), (-0.05576, 0.5663, -0.01792), (-0.1863, 0.5629, -0.001722), (-0.1821, 0.7049, 0.02102), (0.6979, 0.8025, -0.04888), (0.5776, 0.8063, -0.07446), (0.567, 0.9341, -0.04855), (0.7223, 0.5472, -0.09651), (0.6028, 0.5513, -0.1034), (0.5925, 0.6787, -0.0947), (0.9582, 0.5425, -0.07717), (0.839, 0.5435, -0.08668), (0.8312, 0.6727, -0.0638), (0.9493, 0.6721, -0.0513), (0.7156, 0.6758, -0.08044), (0.6827, 0.9305, -0.01339), (-0.05241, 0.7055, 0.001321), (-0.3127, 0.6998, 0.02282), (-0.3098, 1.007, 0.1217), (-0.05885, -0.3101, -0.01428), (-0.3123, -0.3124, -0.001322), (-0.3093, -0.06773, -0.006265), (0.9298, -0.312, 0.02834), (0.6854, -0.3141, 0.01148), (0.6906, -0.06826, -0.01662), (0.4375, -0.3125, 0.0), (0.1875, -0.3125, 0.0), (0.1875, -0.0625, 0.0), (0.4375, -0.8125, 5.398e-06), (0.1875, -0.8125, 0.0), (0.1847, -0.5634, 0.01011), (0.8885, -0.8246, 0.09165), (0.6646, -0.8248, 0.03276), (0.6609, -0.5733, 0.07221), (-0.5689, -0.3188, 0.01796), (-0.8226, -0.3139, 0.02676), (-0.8249, -0.07584, 0.03068), (-0.5625, -0.8125, 0.0), (-0.8125, -0.8125, 0.0), (-0.816, -0.5632, 0.01187), (-0.05885, -0.8101, -0.01428), (-0.3125, -0.8125, 0.0), (-0.3153, -0.5634, 0.01011), (-0.5774, 0.7009, 0.05371), (-0.8576, 0.6979, 0.1079), (-0.8566, 0.9567, 0.1217), (-0.572, 0.1817, 0.02624), (-0.8396, 0.1902, 0.06777), (-0.8434, 0.4454, 0.07529), (-0.05885, 0.1899, -0.01428), (-0.3122, 0.1871, -0.0006106), (-0.3125, 0.4375, 0.0), (0.461, 0.6821, -0.08928), (0.1942, 0.6901, -0.02907), (0.1899, 0.9477, -0.01908), (0.4472, 0.1803, -0.03223), (0.1875, 0.1875, 0.0), (0.1945, 0.4358, -0.01684), (0.9689, 0.1351, -0.1571), (0.7024, 0.1634, -0.0732), (0.7204, 0.4177, -0.1008), (0.9621, 0.4051, -0.1072), (0.4761, 0.4265, -0.0961), (0.4379, 0.9373, -0.05411), (-0.05785, 0.4396, -0.01695), (-0.5725, 0.4413, 0.02662), (-0.5954, 0.9715, 0.1267), (-0.0617, -0.5609, -0.004164), (-0.5664, -0.5631, 0.01279), (-0.563, -0.08619, 0.005957), (0.8804, -0.5685, 0.1559), (0.4345, -0.5635, 0.01103), (0.4376, -0.06274, -0.0006966), (0.9516, -0.08769, -0.07364), (-0.05885, -0.06005, -0.01428), (-0.04244, 1.01, 0.08022), (0.9026, 0.9317, 0.05816)], [], [(1088, 291, 3, 492), (1087, 297, 7, 488), (1086, 298, 8, 495), (1085, 295, 6, 496), (1084, 313, 20, 484), (1083, 314, 21, 499), (1082, 307, 15, 500), (1081, 317, 19, 483), (1080, 318, 22, 503), (1079, 310, 18, 504), (1078, 321, 12, 476), (1077, 322, 23, 507), (1076, 309, 17, 508), (1075, 325, 16, 480), (1074, 326, 24, 511), (1073, 303, 11, 512), (1072, 369, 64, 472), (1071, 370, 65, 515), (1070, 343, 39, 516), (1069, 373, 63, 471), (1068, 374, 66, 519), (1067, 366, 62, 520), (1066, 377, 32, 440), (1065, 378, 67, 523), (1064, 365, 61, 524), (1063, 381, 60, 468), (1062, 382, 68, 527), (1061, 349, 45, 528), (1060, 385, 59, 467), (1059, 386, 69, 531), (1058, 362, 58, 532), (1057, 389, 28, 436), (1056, 390, 70, 535), (1055, 361, 57, 536), (1054, 393, 56, 464), (1053, 394, 71, 539), (1052, 350, 46, 540), (1051, 397, 55, 463), (1050, 398, 72, 543), (1049, 358, 54, 544), (1048, 401, 35, 443), (1047, 402, 73, 547), (1046, 357, 53, 548), (1045, 405, 52, 460), (1044, 406, 74, 551), (1043, 347, 43, 552), (1042, 409, 51, 459), (1041, 410, 75, 555), (1040, 354, 50, 556), (1039, 413, 36, 444), (1038, 414, 76, 559), (1037, 353, 49, 560), (1036, 417, 48, 456), (1035, 418, 77, 563), (1034, 335, 31, 564), (1033, 421, 47, 455), (1032, 422, 78, 567), (1031, 338, 34, 568), (1030, 425, 40, 448), (1029, 426, 79, 571), (1028, 337, 33, 572), (1027, 429, 44, 452), (1026, 430, 80, 575), (1025, 331, 27, 576), (1024, 577, 224, 432), (1023, 578, 225, 579), (1022, 475, 123, 580), (1021, 581, 223, 431), (1020, 582, 226, 583), (1019, 574, 222, 584), (1018, 585, 100, 308), (1017, 586, 227, 587), (1016, 573, 221, 588), (1015, 589, 220, 428), (1014, 590, 228, 591), (1013, 481, 129, 592), (1012, 593, 219, 427), (1011, 594, 229, 595), (1010, 570, 218, 596), (1009, 597, 96, 304), (1008, 598, 230, 599), (1007, 569, 217, 600), (1006, 601, 216, 424), (1005, 602, 231, 603), (1004, 482, 130, 604), (1003, 605, 215, 423), (1002, 606, 232, 607), (1001, 566, 214, 608), (1000, 609, 103, 311), (999, 610, 233, 611), (998, 565, 213, 612), (997, 613, 212, 420), (996, 614, 234, 615), (995, 479, 127, 616), (994, 617, 211, 419), (993, 618, 235, 619), (992, 562, 210, 620), (991, 621, 104, 312), (990, 622, 236, 623), (989, 561, 209, 624), (988, 625, 208, 416), (987, 626, 237, 627), (986, 497, 145, 628), (985, 629, 207, 415), (984, 630, 238, 631), (983, 558, 206, 632), (982, 633, 92, 300), (981, 634, 239, 635), (980, 557, 205, 636), (979, 637, 204, 412), (978, 638, 240, 639), (977, 498, 146, 640), (976, 641, 203, 411), (975, 642, 241, 643), (974, 554, 202, 644), (973, 645, 107, 315), (972, 646, 242, 647), (971, 553, 201, 648), (970, 649, 200, 408), (969, 650, 243, 651), (968, 491, 139, 652), (967, 653, 199, 407), (966, 654, 244, 655), (965, 550, 198, 656), (964, 657, 108, 316), (963, 658, 245, 659), (962, 549, 197, 660), (961, 661, 196, 404), (960, 662, 246, 663), (959, 501, 149, 664), (958, 665, 195, 403), (957, 666, 247, 667), (956, 546, 194, 668), (955, 669, 91, 299), (954, 670, 248, 671), (953, 545, 193, 672), (952, 673, 192, 400), (951, 674, 249, 675), (950, 502, 150, 676), (949, 677, 191, 399), (948, 678, 250, 679), (947, 542, 190, 680), (946, 681, 111, 319), (945, 682, 251, 683), (944, 541, 189, 684), (943, 685, 188, 396), (942, 686, 252, 687), (941, 494, 142, 688), (940, 689, 187, 395), (939, 690, 253, 691), (938, 538, 186, 692), (937, 693, 112, 320), (936, 694, 254, 695), (935, 537, 185, 696), (934, 697, 184, 392), (933, 698, 255, 699), (932, 505, 153, 700), (931, 701, 183, 391), (930, 702, 256, 703), (929, 534, 182, 704), (928, 705, 84, 292), (927, 706, 257, 707), (926, 533, 181, 708), (925, 709, 180, 388), (924, 710, 258, 711), (923, 506, 154, 712), (922, 713, 179, 387), (921, 714, 259, 715), (920, 530, 178, 716), (919, 717, 115, 323), (918, 718, 260, 719), (917, 529, 177, 720), (916, 721, 176, 384), (915, 722, 261, 723), (914, 493, 141, 724), (913, 725, 175, 383), (912, 726, 262, 727), (911, 526, 174, 728), (910, 729, 116, 324), (909, 730, 263, 731), (908, 525, 173, 732), (907, 733, 172, 380), (906, 734, 264, 735), (905, 509, 157, 736), (904, 737, 171, 379), (903, 738, 265, 739), (902, 522, 170, 740), (901, 741, 88, 296), (900, 742, 266, 743), (899, 521, 169, 744), (898, 745, 168, 376), (897, 746, 267, 747), (896, 510, 158, 748), (895, 749, 167, 375), (894, 750, 268, 751), (893, 518, 166, 752), (892, 753, 119, 327), (891, 754, 269, 755), (890, 517, 165, 756), (889, 757, 164, 372), (888, 758, 270, 759), (887, 487, 135, 760), (886, 761, 163, 371), (885, 762, 271, 763), (884, 514, 162, 764), (883, 765, 120, 328), (882, 766, 272, 767), (881, 513, 161, 768), (880, 769, 160, 368), (879, 770, 273, 771), (878, 447, 95, 772), (877, 773, 159, 367), (876, 774, 274, 775), (875, 470, 118, 776), (874, 777, 128, 336), (873, 778, 275, 779), (872, 469, 117, 780), (871, 781, 156, 364), (870, 782, 276, 783), (869, 453, 101, 784), (868, 785, 155, 363), (867, 786, 277, 787), (866, 466, 114, 788), (865, 789, 124, 332), (864, 790, 278, 791), (863, 465, 113, 792), (862, 793, 152, 360), (861, 794, 279, 795), (860, 454, 102, 796), (859, 797, 151, 359), (858, 798, 280, 799), (857, 462, 110, 800), (856, 801, 131, 339), (855, 802, 281, 803), (854, 461, 109, 804), (853, 805, 148, 356), (852, 806, 282, 807), (851, 451, 99, 808), (850, 809, 147, 355), (849, 810, 283, 811), (848, 458, 106, 812), (847, 813, 132, 340), (846, 814, 284, 815), (845, 457, 105, 816), (844, 817, 144, 352), (843, 818, 285, 819), (842, 439, 87, 820), (841, 821, 143, 351), (840, 822, 286, 823), (839, 442, 90, 824), (838, 825, 136, 344), (837, 826, 287, 827), (836, 441, 89, 828), (835, 829, 140, 348), (834, 830, 288, 831), (833, 435, 83, 832), (830, 833, 832, 288), (224, 576, 833, 830), (576, 27, 435, 833), (573, 834, 831, 221), (80, 432, 834, 573), (432, 224, 830, 834), (429, 835, 348, 44), (221, 831, 835, 429), (831, 288, 829, 835), (826, 836, 828, 287), (220, 572, 836, 826), (572, 33, 441, 836), (569, 837, 827, 217), (79, 428, 837, 569), (428, 220, 826, 837), (425, 838, 344, 40), (217, 827, 838, 425), (827, 287, 825, 838), (822, 839, 824, 286), (216, 568, 839, 822), (568, 34, 442, 839), (565, 840, 823, 213), (78, 424, 840, 565), (424, 216, 822, 840), (421, 841, 351, 47), (213, 823, 841, 421), (823, 286, 821, 841), (818, 842, 820, 285), (212, 564, 842, 818), (564, 31, 439, 842), (561, 843, 819, 209), (77, 420, 843, 561), (420, 212, 818, 843), (417, 844, 352, 48), (209, 819, 844, 417), (819, 285, 817, 844), (814, 845, 816, 284), (208, 560, 845, 814), (560, 49, 457, 845), (557, 846, 815, 205), (76, 416, 846, 557), (416, 208, 814, 846), (413, 847, 340, 36), (205, 815, 847, 413), (815, 284, 813, 847), (810, 848, 812, 283), (204, 556, 848, 810), (556, 50, 458, 848), (553, 849, 811, 201), (75, 412, 849, 553), (412, 204, 810, 849), (409, 850, 355, 51), (201, 811, 850, 409), (811, 283, 809, 850), (806, 851, 808, 282), (200, 552, 851, 806), (552, 43, 451, 851), (549, 852, 807, 197), (74, 408, 852, 549), (408, 200, 806, 852), (405, 853, 356, 52), (197, 807, 853, 405), (807, 282, 805, 853), (802, 854, 804, 281), (196, 548, 854, 802), (548, 53, 461, 854), (545, 855, 803, 193), (73, 404, 855, 545), (404, 196, 802, 855), (401, 856, 339, 35), (193, 803, 856, 401), (803, 281, 801, 856), (798, 857, 800, 280), (192, 544, 857, 798), (544, 54, 462, 857), (541, 858, 799, 189), (72, 400, 858, 541), (400, 192, 798, 858), (397, 859, 359, 55), (189, 799, 859, 397), (799, 280, 797, 859), (794, 860, 796, 279), (188, 540, 860, 794), (540, 46, 454, 860), (537, 861, 795, 185), (71, 396, 861, 537), (396, 188, 794, 861), (393, 862, 360, 56), (185, 795, 862, 393), (795, 279, 793, 862), (790, 863, 792, 278), (184, 536, 863, 790), (536, 57, 465, 863), (533, 864, 791, 181), (70, 392, 864, 533), (392, 184, 790, 864), (389, 865, 332, 28), (181, 791, 865, 389), (791, 278, 789, 865), (786, 866, 788, 277), (180, 532, 866, 786), (532, 58, 466, 866), (529, 867, 787, 177), (69, 388, 867, 529), (388, 180, 786, 867), (385, 868, 363, 59), (177, 787, 868, 385), (787, 277, 785, 868), (782, 869, 784, 276), (176, 528, 869, 782), (528, 45, 453, 869), (525, 870, 783, 173), (68, 384, 870, 525), (384, 176, 782, 870), (381, 871, 364, 60), (173, 783, 871, 381), (783, 276, 781, 871), (778, 872, 780, 275), (172, 524, 872, 778), (524, 61, 469, 872), (521, 873, 779, 169), (67, 380, 873, 521), (380, 172, 778, 873), (377, 874, 336, 32), (169, 779, 874, 377), (779, 275, 777, 874), (774, 875, 776, 274), (168, 520, 875, 774), (520, 62, 470, 875), (517, 876, 775, 165), (66, 376, 876, 517), (376, 168, 774, 876), (373, 877, 367, 63), (165, 775, 877, 373), (775, 274, 773, 877), (770, 878, 772, 273), (164, 516, 878, 770), (516, 39, 447, 878), (513, 879, 771, 161), (65, 372, 879, 513), (372, 164, 770, 879), (369, 880, 368, 64), (161, 771, 880, 369), (771, 273, 769, 880), (766, 881, 768, 272), (163, 515, 881, 766), (515, 65, 513, 881), (470, 882, 767, 118), (62, 371, 882, 470), (371, 163, 766, 882), (326, 883, 328, 24), (118, 767, 883, 326), (767, 272, 765, 883), (762, 884, 764, 271), (104, 456, 884, 762), (456, 48, 514, 884), (510, 885, 763, 158), (20, 312, 885, 510), (312, 104, 762, 885), (366, 886, 371, 62), (158, 763, 886, 366), (763, 271, 761, 886), (758, 887, 760, 270), (144, 496, 887, 758), (496, 6, 487, 887), (514, 888, 759, 162), (48, 352, 888, 514), (352, 144, 758, 888), (370, 889, 372, 65), (162, 759, 889, 370), (759, 270, 757, 889), (754, 890, 756, 269), (167, 519, 890, 754), (519, 66, 517, 890), (453, 891, 755, 101), (45, 375, 891, 453), (375, 167, 754, 891), (309, 892, 327, 17), (101, 755, 892, 309), (755, 269, 753, 892), (750, 893, 752, 268), (92, 444, 893, 750), (444, 36, 518, 893), (493, 894, 751, 141), (8, 300, 894, 493), (300, 92, 750, 894), (349, 895, 375, 45), (141, 751, 895, 349), (751, 268, 749, 895), (746, 896, 748, 267), (132, 484, 896, 746), (484, 20, 510, 896), (518, 897, 747, 166), (36, 340, 897, 518), (340, 132, 746, 897), (374, 898, 376, 66), (166, 747, 898, 374), (747, 267, 745, 898), (742, 899, 744, 266), (171, 523, 899, 742), (523, 67, 521, 899), (441, 900, 743, 89), (33, 379, 900, 441), (379, 171, 742, 900), (297, 901, 296, 7), (89, 743, 901, 297), (743, 266, 741, 901), (738, 902, 740, 265), (119, 471, 902, 738), (471, 63, 522, 902), (481, 903, 739, 129), (17, 327, 903, 481), (327, 119, 738, 903), (337, 904, 379, 33), (129, 739, 904, 337), (739, 265, 737, 904), (734, 905, 736, 264), (159, 511, 905, 734), (511, 24, 509, 905), (522, 906, 735, 170), (63, 367, 906, 522), (367, 159, 734, 906), (378, 907, 380, 67), (170, 735, 907, 378), (735, 264, 733, 907), (730, 908, 732, 263), (175, 527, 908, 730), (527, 68, 525, 908), (466, 909, 731, 114), (58, 383, 909, 466), (383, 175, 730, 909), (322, 910, 324, 23), (114, 731, 910, 322), (731, 263, 729, 910), (726, 911, 728, 262), (103, 455, 911, 726), (455, 47, 526, 911), (506, 912, 727, 154), (19, 311, 912, 506), (311, 103, 726, 912), (362, 913, 383, 58), (154, 727, 913, 362), (727, 262, 725, 913), (722, 914, 724, 261), (143, 495, 914, 722), (495, 8, 493, 914), (526, 915, 723, 174), (47, 351, 915, 526), (351, 143, 722, 915), (382, 916, 384, 68), (174, 723, 916, 382), (723, 261, 721, 916), (718, 917, 720, 260), (179, 531, 917, 718), (531, 69, 529, 917), (333, 918, 719, 125), (29, 387, 918, 333), (387, 179, 718, 918), (477, 919, 323, 13), (125, 719, 919, 477), (719, 260, 717, 919), (714, 920, 716, 259), (91, 443, 920, 714), (443, 35, 530, 920), (293, 921, 715, 85), (4, 299, 921, 293), (299, 91, 714, 921), (437, 922, 387, 29), (85, 715, 922, 437), (715, 259, 713, 922), (710, 923, 712, 258), (131, 483, 923, 710), (483, 19, 506, 923), (530, 924, 711, 178), (35, 339, 924, 530), (339, 131, 710, 924), (386, 925, 388, 69), (178, 711, 925, 386), (711, 258, 709, 925), (706, 926, 708, 257), (183, 535, 926, 706), (535, 70, 533, 926), (345, 927, 707, 137), (41, 391, 927, 345), (391, 183, 706, 927), (489, 928, 292, 2), (137, 707, 928, 489), (707, 257, 705, 928), (702, 929, 704, 256), (115, 467, 929, 702), (467, 59, 534, 929), (305, 930, 703, 97), (13, 323, 930, 305), (323, 115, 702, 930), (449, 931, 391, 41), (97, 703, 931, 449), (703, 256, 701, 931), (698, 932, 700, 255), (155, 507, 932, 698), (507, 23, 505, 932), (534, 933, 699, 182), (59, 363, 933, 534), (363, 155, 698, 933), (390, 934, 392, 70), (182, 699, 934, 390), (699, 255, 697, 934), (694, 935, 696, 254), (187, 539, 935, 694), (539, 71, 537, 935), (462, 936, 695, 110), (54, 395, 936, 462), (395, 187, 694, 936), (318, 937, 320, 22), (110, 695, 937, 318), (695, 254, 693, 937), (690, 938, 692, 253), (126, 334, 938, 690), (334, 30, 538, 938), (502, 939, 691, 150), (14, 478, 939, 502), (478, 126, 690, 939), (358, 940, 395, 54), (150, 691, 940, 358), (691, 253, 689, 940), (686, 941, 688, 252), (86, 294, 941, 686), (294, 5, 494, 941), (538, 942, 687, 186), (30, 438, 942, 538), (438, 86, 686, 942), (394, 943, 396, 71), (186, 687, 943, 394), (687, 252, 685, 943), (682, 944, 684, 251), (191, 543, 944, 682), (543, 72, 541, 944), (329, 945, 683, 121), (25, 399, 945, 329), (399, 191, 682, 945), (473, 946, 319, 9), (121, 683, 946, 473), (683, 251, 681, 946), (678, 947, 680, 250), (138, 346, 947, 678), (346, 42, 542, 947), (289, 948, 679, 81), (0, 490, 948, 289), (490, 138, 678, 948), (433, 949, 399, 25), (81, 679, 949, 433), (679, 250, 677, 949), (674, 950, 676, 249), (98, 306, 950, 674), (306, 14, 502, 950), (542, 951, 675, 190), (42, 450, 951, 542), (450, 98, 674, 951), (398, 952, 400, 72), (190, 675, 952, 398), (675, 249, 673, 952), (670, 953, 672, 248), (195, 547, 953, 670), (547, 73, 545, 953), (341, 954, 671, 133), (37, 403, 954, 341), (403, 195, 670, 954), (485, 955, 299, 4), (133, 671, 955, 485), (671, 248, 669, 955), (666, 956, 668, 247), (111, 463, 956, 666), (463, 55, 546, 956), (301, 957, 667, 93), (9, 319, 957, 301), (319, 111, 666, 957), (445, 958, 403, 37), (93, 667, 958, 445), (667, 247, 665, 958), (662, 959, 664, 246), (151, 503, 959, 662), (503, 22, 501, 959), (546, 960, 663, 194), (55, 359, 960, 546), (359, 151, 662, 960), (402, 961, 404, 73), (194, 663, 961, 402), (663, 246, 661, 961), (658, 962, 660, 245), (199, 551, 962, 658), (551, 74, 549, 962), (458, 963, 659, 106), (50, 407, 963, 458), (407, 199, 658, 963), (314, 964, 316, 21), (106, 659, 964, 314), (659, 245, 657, 964), (654, 965, 656, 244), (122, 330, 965, 654), (330, 26, 550, 965), (498, 966, 655, 146), (10, 474, 966, 498), (474, 122, 654, 966), (354, 967, 407, 50), (146, 655, 967, 354), (655, 244, 653, 967), (650, 968, 652, 243), (82, 290, 968, 650), (290, 1, 491, 968), (550, 969, 651, 198), (26, 434, 969, 550), (434, 82, 650, 969), (406, 970, 408, 74), (198, 651, 970, 406), (651, 243, 649, 970), (646, 971, 648, 242), (203, 555, 971, 646), (555, 75, 553, 971), (454, 972, 647, 102), (46, 411, 972, 454), (411, 203, 646, 972), (310, 973, 315, 18), (102, 647, 973, 310), (647, 242, 645, 973), (642, 974, 644, 241), (134, 342, 974, 642), (342, 38, 554, 974), (494, 975, 643, 142), (5, 486, 975, 494), (486, 134, 642, 975), (350, 976, 411, 46), (142, 643, 976, 350), (643, 241, 641, 976), (638, 977, 640, 240), (94, 302, 977, 638), (302, 10, 498, 977), (554, 978, 639, 202), (38, 446, 978, 554), (446, 94, 638, 978), (410, 979, 412, 75), (202, 639, 979, 410), (639, 240, 637, 979), (634, 980, 636, 239), (207, 559, 980, 634), (559, 76, 557, 980), (442, 981, 635, 90), (34, 415, 981, 442), (415, 207, 634, 981), (298, 982, 300, 8), (90, 635, 982, 298), (635, 239, 633, 982), (630, 983, 632, 238), (107, 459, 983, 630), (459, 51, 558, 983), (482, 984, 631, 130), (18, 315, 984, 482), (315, 107, 630, 984), (338, 985, 415, 34), (130, 631, 985, 338), (631, 238, 629, 985), (626, 986, 628, 237), (147, 499, 986, 626), (499, 21, 497, 986), (558, 987, 627, 206), (51, 355, 987, 558), (355, 147, 626, 987), (414, 988, 416, 76), (206, 627, 988, 414), (627, 237, 625, 988), (622, 989, 624, 236), (211, 563, 989, 622), (563, 77, 561, 989), (457, 990, 623, 105), (49, 419, 990, 457), (419, 211, 622, 990), (313, 991, 312, 20), (105, 623, 991, 313), (623, 236, 621, 991), (618, 992, 620, 235), (108, 460, 992, 618), (460, 52, 562, 992), (497, 993, 619, 145), (21, 316, 993, 497), (316, 108, 618, 993), (353, 994, 419, 49), (145, 619, 994, 353), (619, 235, 617, 994), (614, 995, 616, 234), (148, 500, 995, 614), (500, 15, 479, 995), (562, 996, 615, 210), (52, 356, 996, 562), (356, 148, 614, 996), (418, 997, 420, 77), (210, 615, 997, 418), (615, 234, 613, 997), (610, 998, 612, 233), (215, 567, 998, 610), (567, 78, 565, 998), (461, 999, 611, 109), (53, 423, 999, 461), (423, 215, 610, 999), (317, 1000, 311, 19), (109, 611, 1000, 317), (611, 233, 609, 1000), (606, 1001, 608, 232), (112, 464, 1001, 606), (464, 56, 566, 1001), (501, 1002, 607, 149), (22, 320, 1002, 501), (320, 112, 606, 1002), (357, 1003, 423, 53), (149, 607, 1003, 357), (607, 232, 605, 1003), (602, 1004, 604, 231), (152, 504, 1004, 602), (504, 18, 482, 1004), (566, 1005, 603, 214), (56, 360, 1005, 566), (360, 152, 602, 1005), (422, 1006, 424, 78), (214, 603, 1006, 422), (603, 231, 601, 1006), (598, 1007, 600, 230), (219, 571, 1007, 598), (571, 79, 569, 1007), (465, 1008, 599, 113), (57, 427, 1008, 465), (427, 219, 598, 1008), (321, 1009, 304, 12), (113, 599, 1009, 321), (599, 230, 597, 1009), (594, 1010, 596, 229), (116, 468, 1010, 594), (468, 60, 570, 1010), (505, 1011, 595, 153), (23, 324, 1011, 505), (324, 116, 594, 1011), (361, 1012, 427, 57), (153, 595, 1012, 361), (595, 229, 593, 1012), (590, 1013, 592, 228), (156, 508, 1013, 590), (508, 17, 481, 1013), (570, 1014, 591, 218), (60, 364, 1014, 570), (364, 156, 590, 1014), (426, 1015, 428, 79), (218, 591, 1015, 426), (591, 228, 589, 1015), (586, 1016, 588, 227), (223, 575, 1016, 586), (575, 80, 573, 1016), (469, 1017, 587, 117), (61, 431, 1017, 469), (431, 223, 586, 1017), (325, 1018, 308, 16), (117, 587, 1018, 325), (587, 227, 585, 1018), (582, 1019, 584, 226), (120, 472, 1019, 582), (472, 64, 574, 1019), (509, 1020, 583, 157), (24, 328, 1020, 509), (328, 120, 582, 1020), (365, 1021, 431, 61), (157, 583, 1021, 365), (583, 226, 581, 1021), (578, 1022, 580, 225), (160, 512, 1022, 578), (512, 11, 475, 1022), (574, 1023, 579, 222), (64, 368, 1023, 574), (368, 160, 578, 1023), (430, 1024, 432, 80), (222, 579, 1024, 430), (579, 225, 577, 1024), (577, 1025, 576, 224), (225, 580, 1025, 577), (580, 123, 331, 1025), (581, 1026, 575, 223), (226, 584, 1026, 581), (584, 222, 430, 1026), (585, 1027, 452, 100), (227, 588, 1027, 585), (588, 221, 429, 1027), (589, 1028, 572, 220), (228, 592, 1028, 589), (592, 129, 337, 1028), (593, 1029, 571, 219), (229, 596, 1029, 593), (596, 218, 426, 1029), (597, 1030, 448, 96), (230, 600, 1030, 597), (600, 217, 425, 1030), (601, 1031, 568, 216), (231, 604, 1031, 601), (604, 130, 338, 1031), (605, 1032, 567, 215), (232, 608, 1032, 605), (608, 214, 422, 1032), (609, 1033, 455, 103), (233, 612, 1033, 609), (612, 213, 421, 1033), (613, 1034, 564, 212), (234, 616, 1034, 613), (616, 127, 335, 1034), (617, 1035, 563, 211), (235, 620, 1035, 617), (620, 210, 418, 1035), (621, 1036, 456, 104), (236, 624, 1036, 621), (624, 209, 417, 1036), (625, 1037, 560, 208), (237, 628, 1037, 625), (628, 145, 353, 1037), (629, 1038, 559, 207), (238, 632, 1038, 629), (632, 206, 414, 1038), (633, 1039, 444, 92), (239, 636, 1039, 633), (636, 205, 413, 1039), (637, 1040, 556, 204), (240, 640, 1040, 637), (640, 146, 354, 1040), (641, 1041, 555, 203), (241, 644, 1041, 641), (644, 202, 410, 1041), (645, 1042, 459, 107), (242, 648, 1042, 645), (648, 201, 409, 1042), (649, 1043, 552, 200), (243, 652, 1043, 649), (652, 139, 347, 1043), (653, 1044, 551, 199), (244, 656, 1044, 653), (656, 198, 406, 1044), (657, 1045, 460, 108), (245, 660, 1045, 657), (660, 197, 405, 1045), (661, 1046, 548, 196), (246, 664, 1046, 661), (664, 149, 357, 1046), (665, 1047, 547, 195), (247, 668, 1047, 665), (668, 194, 402, 1047), (669, 1048, 443, 91), (248, 672, 1048, 669), (672, 193, 401, 1048), (673, 1049, 544, 192), (249, 676, 1049, 673), (676, 150, 358, 1049), (677, 1050, 543, 191), (250, 680, 1050, 677), (680, 190, 398, 1050), (681, 1051, 463, 111), (251, 684, 1051, 681), (684, 189, 397, 1051), (685, 1052, 540, 188), (252, 688, 1052, 685), (688, 142, 350, 1052), (689, 1053, 539, 187), (253, 692, 1053, 689), (692, 186, 394, 1053), (693, 1054, 464, 112), (254, 696, 1054, 693), (696, 185, 393, 1054), (697, 1055, 536, 184), (255, 700, 1055, 697), (700, 153, 361, 1055), (701, 1056, 535, 183), (256, 704, 1056, 701), (704, 182, 390, 1056), (705, 1057, 436, 84), (257, 708, 1057, 705), (708, 181, 389, 1057), (709, 1058, 532, 180), (258, 712, 1058, 709), (712, 154, 362, 1058), (713, 1059, 531, 179), (259, 716, 1059, 713), (716, 178, 386, 1059), (717, 1060, 467, 115), (260, 720, 1060, 717), (720, 177, 385, 1060), (721, 1061, 528, 176), (261, 724, 1061, 721), (724, 141, 349, 1061), (725, 1062, 527, 175), (262, 728, 1062, 725), (728, 174, 382, 1062), (729, 1063, 468, 116), (263, 732, 1063, 729), (732, 173, 381, 1063), (733, 1064, 524, 172), (264, 736, 1064, 733), (736, 157, 365, 1064), (737, 1065, 523, 171), (265, 740, 1065, 737), (740, 170, 378, 1065), (741, 1066, 440, 88), (266, 744, 1066, 741), (744, 169, 377, 1066), (745, 1067, 520, 168), (267, 748, 1067, 745), (748, 158, 366, 1067), (749, 1068, 519, 167), (268, 752, 1068, 749), (752, 166, 374, 1068), (753, 1069, 471, 119), (269, 756, 1069, 753), (756, 165, 373, 1069), (757, 1070, 516, 164), (270, 760, 1070, 757), (760, 135, 343, 1070), (761, 1071, 515, 163), (271, 764, 1071, 761), (764, 162, 370, 1071), (765, 1072, 472, 120), (272, 768, 1072, 765), (768, 161, 369, 1072), (769, 1073, 512, 160), (273, 772, 1073, 769), (772, 95, 303, 1073), (773, 1074, 511, 159), (274, 776, 1074, 773), (776, 118, 326, 1074), (777, 1075, 480, 128), (275, 780, 1075, 777), (780, 117, 325, 1075), (781, 1076, 508, 156), (276, 784, 1076, 781), (784, 101, 309, 1076), (785, 1077, 507, 155), (277, 788, 1077, 785), (788, 114, 322, 1077), (789, 1078, 476, 124), (278, 792, 1078, 789), (792, 113, 321, 1078), (793, 1079, 504, 152), (279, 796, 1079, 793), (796, 102, 310, 1079), (797, 1080, 503, 151), (280, 800, 1080, 797), (800, 110, 318, 1080), (801, 1081, 483, 131), (281, 804, 1081, 801), (804, 109, 317, 1081), (805, 1082, 500, 148), (282, 808, 1082, 805), (808, 99, 307, 1082), (809, 1083, 499, 147), (283, 812, 1083, 809), (812, 106, 314, 1083), (813, 1084, 484, 132), (284, 816, 1084, 813), (816, 105, 313, 1084), (817, 1085, 496, 144), (285, 820, 1085, 817), (820, 87, 295, 1085), (821, 1086, 495, 143), (286, 824, 1086, 821), (824, 90, 298, 1086), (825, 1087, 488, 136), (287, 828, 1087, 825), (828, 89, 297, 1087), (829, 1088, 492, 140), (288, 832, 1088, 829), (832, 83, 291, 1088)])
me_plane.polygons.foreach_set('use_smooth', [True] * 1024)
me_plane.materials.append(mat_material)
me_plane.use_remesh_preserve_volume = False
me_plane.use_remesh_preserve_attributes = False
me_plane.use_mirror_vertex_groups = False
me_plane.update()
me_cylinder_003 = bpy.data.meshes.new('Cylinder.003')
me_cylinder_003.from_pydata([(0.0, 0.5, -0.25), (0.0, 0.5, 0.25), (0.09755, 0.4904, -0.25), (0.09755, 0.4904, 0.25), (0.1913, 0.4619, -0.25), (0.1913, 0.4619, 0.25), (0.2778, 0.4157, -0.25), (0.2778, 0.4157, 0.25), (0.3536, 0.3536, -0.25), (0.3536, 0.3536, 0.25), (0.4157, 0.2778, -0.25), (0.4157, 0.2778, 0.25), (0.4619, 0.1913, -0.25), (0.4619, 0.1913, 0.25), (0.4904, 0.09755, -0.25), (0.4904, 0.09755, 0.25), (0.5, 3.775e-08, -0.25), (0.5, 3.775e-08, 0.25), (0.4904, -0.09755, -0.25), (0.4904, -0.09755, 0.25), (0.4619, -0.1913, -0.25), (0.4619, -0.1913, 0.25), (0.4157, -0.2778, -0.25), (0.4157, -0.2778, 0.25), (0.3536, -0.3536, -0.25), (0.3536, -0.3536, 0.25), (0.2778, -0.4157, -0.25), (0.2778, -0.4157, 0.25), (0.1913, -0.4619, -0.25), (0.1913, -0.4619, 0.25), (0.09755, -0.4904, -0.25), (0.09755, -0.4904, 0.25), (-1.629e-07, -0.5, -0.25), (-1.629e-07, -0.5, 0.25), (-0.09755, -0.4904, -0.25), (-0.09755, -0.4904, 0.25), (-0.1913, -0.4619, -0.25), (-0.1913, -0.4619, 0.25), (-0.2778, -0.4157, -0.25), (-0.2778, -0.4157, 0.25), (-0.3536, -0.3536, -0.25), (-0.3536, -0.3536, 0.25), (-0.4157, -0.2778, -0.25), (-0.4157, -0.2778, 0.25), (-0.4619, -0.1913, -0.25), (-0.4619, -0.1913, 0.25), (-0.4904, -0.09754, -0.25), (-0.4904, -0.09754, 0.25), (-0.5, 4.828e-07, -0.25), (-0.5, 4.828e-07, 0.25), (-0.4904, 0.09755, -0.25), (-0.4904, 0.09755, 0.25), (-0.4619, 0.1913, -0.25), (-0.4619, 0.1913, 0.25), (-0.4157, 0.2778, -0.25), (-0.4157, 0.2778, 0.25), (-0.3536, 0.3536, -0.25), (-0.3536, 0.3536, 0.25), (-0.2778, 0.4157, -0.25), (-0.2778, 0.4157, 0.25), (-0.1913, 0.4619, -0.25), (-0.1913, 0.4619, 0.25), (-0.09754, 0.4904, -0.25), (-0.09754, 0.4904, 0.25), (0.0, 0.5, -0.2113), (0.09755, 0.4904, -0.2113), (0.1913, 0.4619, -0.2113), (0.2778, 0.4157, -0.2113), (0.3536, 0.3536, -0.2113), (0.4157, 0.2778, -0.2113), (0.4619, 0.1913, -0.2113), (0.4904, 0.09755, -0.2113), (0.5, 3.775e-08, -0.2113), (0.4904, -0.09755, -0.2113), (0.4619, -0.1913, -0.2113), (0.4157, -0.2778, -0.2113), (0.3536, -0.3536, -0.2113), (0.2778, -0.4157, -0.2113), (0.1913, -0.4619, -0.2113), (0.09755, -0.4904, -0.2113), (-1.629e-07, -0.5, -0.2113), (-0.09755, -0.4904, -0.2113), (-0.1913, -0.4619, -0.2113), (-0.2778, -0.4157, -0.2113), (-0.3536, -0.3536, -0.2113), (-0.4157, -0.2778, -0.2113), (-0.4619, -0.1913, -0.2113), (-0.4904, -0.09754, -0.2113), (-0.5, 4.828e-07, -0.2113), (-0.4904, 0.09755, -0.2113), (-0.4619, 0.1913, -0.2113), (-0.4157, 0.2778, -0.2113), (-0.3536, 0.3536, -0.2113), (-0.2778, 0.4157, -0.2113), (-0.1913, 0.4619, -0.2113), (-0.09754, 0.4904, -0.2113), (0.0, 0.5, 0.2069), (0.09755, 0.4904, 0.2069), (0.1913, 0.4619, 0.2069), (0.2778, 0.4157, 0.2069), (0.3536, 0.3536, 0.2069), (0.4157, 0.2778, 0.2069), (0.4619, 0.1913, 0.2069), (0.4904, 0.09755, 0.2069), (0.5, 3.775e-08, 0.2069), (0.4904, -0.09755, 0.2069), (0.4619, -0.1913, 0.2069), (0.4157, -0.2778, 0.2069), (0.3536, -0.3536, 0.2069), (0.2778, -0.4157, 0.2069), (0.1913, -0.4619, 0.2069), (0.09755, -0.4904, 0.2069), (-1.629e-07, -0.5, 0.2069), (-0.09755, -0.4904, 0.2069), (-0.1913, -0.4619, 0.2069), (-0.2778, -0.4157, 0.2069), (-0.3536, -0.3536, 0.2069), (-0.4157, -0.2778, 0.2069), (-0.4619, -0.1913, 0.2069), (-0.4904, -0.09754, 0.2069), (-0.5, 4.828e-07, 0.2069), (-0.4904, 0.09755, 0.2069), (-0.4619, 0.1913, 0.2069), (-0.4157, 0.2778, 0.2069), (-0.3536, 0.3536, 0.2069), (-0.2778, 0.4157, 0.2069), (-0.1913, 0.4619, 0.2069), (-0.09754, 0.4904, 0.2069)], [], [(96, 1, 3, 97), (97, 3, 5, 98), (98, 5, 7, 99), (99, 7, 9, 100), (100, 9, 11, 101), (101, 11, 13, 102), (102, 13, 15, 103), (103, 15, 17, 104), (104, 17, 19, 105), (105, 19, 21, 106), (106, 21, 23, 107), (107, 23, 25, 108), (108, 25, 27, 109), (109, 27, 29, 110), (110, 29, 31, 111), (111, 31, 33, 112), (112, 33, 35, 113), (113, 35, 37, 114), (114, 37, 39, 115), (115, 39, 41, 116), (116, 41, 43, 117), (117, 43, 45, 118), (118, 45, 47, 119), (119, 47, 49, 120), (120, 49, 51, 121), (121, 51, 53, 122), (122, 53, 55, 123), (123, 55, 57, 124), (124, 57, 59, 125), (125, 59, 61, 126), (3, 1, 63, 61, 59, 57, 55, 53, 51, 49, 47, 45, 43, 41, 39, 37, 35, 33, 31, 29, 27, 25, 23, 21, 19, 17, 15, 13, 11, 9, 7, 5), (127, 63, 1, 96), (126, 61, 63, 127), (0, 2, 4, 6, 8, 10, 12, 14, 16, 18, 20, 22, 24, 26, 28, 30, 32, 34, 36, 38, 40, 42, 44, 46, 48, 50, 52, 54, 56, 58, 60, 62), (60, 94, 95, 62), (62, 95, 64, 0), (58, 93, 94, 60), (56, 92, 93, 58), (54, 91, 92, 56), (52, 90, 91, 54), (50, 89, 90, 52), (48, 88, 89, 50), (46, 87, 88, 48), (44, 86, 87, 46), (42, 85, 86, 44), (40, 84, 85, 42), (38, 83, 84, 40), (36, 82, 83, 38), (34, 81, 82, 36), (32, 80, 81, 34), (30, 79, 80, 32), (28, 78, 79, 30), (26, 77, 78, 28), (24, 76, 77, 26), (22, 75, 76, 24), (20, 74, 75, 22), (18, 73, 74, 20), (16, 72, 73, 18), (14, 71, 72, 16), (12, 70, 71, 14), (10, 69, 70, 12), (8, 68, 69, 10), (6, 67, 68, 8), (4, 66, 67, 6), (2, 65, 66, 4), (0, 64, 65, 2), (94, 126, 127, 95), (95, 127, 96, 64), (93, 125, 126, 94), (92, 124, 125, 93), (91, 123, 124, 92), (90, 122, 123, 91), (89, 121, 122, 90), (88, 120, 121, 89), (87, 119, 120, 88), (86, 118, 119, 87), (85, 117, 118, 86), (84, 116, 117, 85), (83, 115, 116, 84), (82, 114, 115, 83), (81, 113, 114, 82), (80, 112, 113, 81), (79, 111, 112, 80), (78, 110, 111, 79), (77, 109, 110, 78), (76, 108, 109, 77), (75, 107, 108, 76), (74, 106, 107, 75), (73, 105, 106, 74), (72, 104, 105, 73), (71, 103, 104, 72), (70, 102, 103, 71), (69, 101, 102, 70), (68, 100, 101, 69), (67, 99, 100, 68), (66, 98, 99, 67), (65, 97, 98, 66), (64, 96, 97, 65)])
me_cylinder_003.polygons.foreach_set('use_smooth', [True] * 98)
me_cylinder_003.materials.append(mat_material_002)
me_cylinder_003.use_remesh_preserve_volume = False
me_cylinder_003.use_remesh_preserve_attributes = False
me_cylinder_003.use_mirror_vertex_groups = False
me_cylinder_003.update()
me_cylinder_002 = bpy.data.meshes.new('Cylinder.002')
me_cylinder_002.from_pydata([(0.0, 0.5, -0.25), (0.0, 0.5, 0.25), (0.09755, 0.4904, -0.25), (0.09755, 0.4904, 0.25), (0.1913, 0.4619, -0.25), (0.1913, 0.4619, 0.25), (0.2778, 0.4157, -0.25), (0.2778, 0.4157, 0.25), (0.3536, 0.3536, -0.25), (0.3536, 0.3536, 0.25), (0.4157, 0.2778, -0.25), (0.4157, 0.2778, 0.25), (0.4619, 0.1913, -0.25), (0.4619, 0.1913, 0.25), (0.4904, 0.09755, -0.25), (0.4904, 0.09755, 0.25), (0.5, 3.775e-08, -0.25), (0.5, 3.775e-08, 0.25), (0.4904, -0.09755, -0.25), (0.4904, -0.09755, 0.25), (0.4619, -0.1913, -0.25), (0.4619, -0.1913, 0.25), (0.4157, -0.2778, -0.25), (0.4157, -0.2778, 0.25), (0.3536, -0.3536, -0.25), (0.3536, -0.3536, 0.25), (0.2778, -0.4157, -0.25), (0.2778, -0.4157, 0.25), (0.1913, -0.4619, -0.25), (0.1913, -0.4619, 0.25), (0.09755, -0.4904, -0.25), (0.09755, -0.4904, 0.25), (-1.629e-07, -0.5, -0.25), (-1.629e-07, -0.5, 0.25), (-0.09755, -0.4904, -0.25), (-0.09755, -0.4904, 0.25), (-0.1913, -0.4619, -0.25), (-0.1913, -0.4619, 0.25), (-0.2778, -0.4157, -0.25), (-0.2778, -0.4157, 0.25), (-0.3536, -0.3536, -0.25), (-0.3536, -0.3536, 0.25), (-0.4157, -0.2778, -0.25), (-0.4157, -0.2778, 0.25), (-0.4619, -0.1913, -0.25), (-0.4619, -0.1913, 0.25), (-0.4904, -0.09754, -0.25), (-0.4904, -0.09754, 0.25), (-0.5, 4.828e-07, -0.25), (-0.5, 4.828e-07, 0.25), (-0.4904, 0.09755, -0.25), (-0.4904, 0.09755, 0.25), (-0.4619, 0.1913, -0.25), (-0.4619, 0.1913, 0.25), (-0.4157, 0.2778, -0.25), (-0.4157, 0.2778, 0.25), (-0.3536, 0.3536, -0.25), (-0.3536, 0.3536, 0.25), (-0.2778, 0.4157, -0.25), (-0.2778, 0.4157, 0.25), (-0.1913, 0.4619, -0.25), (-0.1913, 0.4619, 0.25), (-0.09754, 0.4904, -0.25), (-0.09754, 0.4904, 0.25), (0.0, 0.5, -0.2253), (0.09755, 0.4904, -0.2253), (0.1913, 0.4619, -0.2253), (0.2778, 0.4157, -0.2253), (0.3536, 0.3536, -0.2253), (0.4157, 0.2778, -0.2253), (0.4619, 0.1913, -0.2253), (0.4904, 0.09755, -0.2253), (0.5, 3.775e-08, -0.2253), (0.4904, -0.09755, -0.2253), (0.4619, -0.1913, -0.2253), (0.4157, -0.2778, -0.2253), (0.3536, -0.3536, -0.2253), (0.2778, -0.4157, -0.2253), (0.1913, -0.4619, -0.2253), (0.09755, -0.4904, -0.2253), (-1.629e-07, -0.5, -0.2253), (-0.09755, -0.4904, -0.2253), (-0.1913, -0.4619, -0.2253), (-0.2778, -0.4157, -0.2253), (-0.3536, -0.3536, -0.2253), (-0.4157, -0.2778, -0.2253), (-0.4619, -0.1913, -0.2253), (-0.4904, -0.09754, -0.2253), (-0.5, 4.828e-07, -0.2253), (-0.4904, 0.09755, -0.2253), (-0.4619, 0.1913, -0.2253), (-0.4157, 0.2778, -0.2253), (-0.3536, 0.3536, -0.2253), (-0.2778, 0.4157, -0.2253), (-0.1913, 0.4619, -0.2253), (-0.09754, 0.4904, -0.2253), (0.0, 0.5, 0.2379), (0.09755, 0.4904, 0.2379), (0.1913, 0.4619, 0.2379), (0.2778, 0.4157, 0.2379), (0.3536, 0.3536, 0.2379), (0.4157, 0.2778, 0.2379), (0.4619, 0.1913, 0.2379), (0.4904, 0.09755, 0.2379), (0.5, 3.775e-08, 0.2379), (0.4904, -0.09755, 0.2379), (0.4619, -0.1913, 0.2379), (0.4157, -0.2778, 0.2379), (0.3536, -0.3536, 0.2379), (0.2778, -0.4157, 0.2379), (0.1913, -0.4619, 0.2379), (0.09755, -0.4904, 0.2379), (-1.629e-07, -0.5, 0.2379), (-0.09755, -0.4904, 0.2379), (-0.1913, -0.4619, 0.2379), (-0.2778, -0.4157, 0.2379), (-0.3536, -0.3536, 0.2379), (-0.4157, -0.2778, 0.2379), (-0.4619, -0.1913, 0.2379), (-0.4904, -0.09754, 0.2379), (-0.5, 4.828e-07, 0.2379), (-0.4904, 0.09755, 0.2379), (-0.4619, 0.1913, 0.2379), (-0.4157, 0.2778, 0.2379), (-0.3536, 0.3536, 0.2379), (-0.2778, 0.4157, 0.2379), (-0.1913, 0.4619, 0.2379), (-0.09754, 0.4904, 0.2379)], [], [(96, 1, 3, 97), (97, 3, 5, 98), (98, 5, 7, 99), (99, 7, 9, 100), (100, 9, 11, 101), (101, 11, 13, 102), (102, 13, 15, 103), (103, 15, 17, 104), (104, 17, 19, 105), (105, 19, 21, 106), (106, 21, 23, 107), (107, 23, 25, 108), (108, 25, 27, 109), (109, 27, 29, 110), (110, 29, 31, 111), (111, 31, 33, 112), (112, 33, 35, 113), (113, 35, 37, 114), (114, 37, 39, 115), (115, 39, 41, 116), (116, 41, 43, 117), (117, 43, 45, 118), (118, 45, 47, 119), (119, 47, 49, 120), (120, 49, 51, 121), (121, 51, 53, 122), (122, 53, 55, 123), (123, 55, 57, 124), (124, 57, 59, 125), (125, 59, 61, 126), (3, 1, 63, 61, 59, 57, 55, 53, 51, 49, 47, 45, 43, 41, 39, 37, 35, 33, 31, 29, 27, 25, 23, 21, 19, 17, 15, 13, 11, 9, 7, 5), (127, 63, 1, 96), (126, 61, 63, 127), (0, 2, 4, 6, 8, 10, 12, 14, 16, 18, 20, 22, 24, 26, 28, 30, 32, 34, 36, 38, 40, 42, 44, 46, 48, 50, 52, 54, 56, 58, 60, 62), (60, 94, 95, 62), (62, 95, 64, 0), (58, 93, 94, 60), (56, 92, 93, 58), (54, 91, 92, 56), (52, 90, 91, 54), (50, 89, 90, 52), (48, 88, 89, 50), (46, 87, 88, 48), (44, 86, 87, 46), (42, 85, 86, 44), (40, 84, 85, 42), (38, 83, 84, 40), (36, 82, 83, 38), (34, 81, 82, 36), (32, 80, 81, 34), (30, 79, 80, 32), (28, 78, 79, 30), (26, 77, 78, 28), (24, 76, 77, 26), (22, 75, 76, 24), (20, 74, 75, 22), (18, 73, 74, 20), (16, 72, 73, 18), (14, 71, 72, 16), (12, 70, 71, 14), (10, 69, 70, 12), (8, 68, 69, 10), (6, 67, 68, 8), (4, 66, 67, 6), (2, 65, 66, 4), (0, 64, 65, 2), (94, 126, 127, 95), (95, 127, 96, 64), (93, 125, 126, 94), (92, 124, 125, 93), (91, 123, 124, 92), (90, 122, 123, 91), (89, 121, 122, 90), (88, 120, 121, 89), (87, 119, 120, 88), (86, 118, 119, 87), (85, 117, 118, 86), (84, 116, 117, 85), (83, 115, 116, 84), (82, 114, 115, 83), (81, 113, 114, 82), (80, 112, 113, 81), (79, 111, 112, 80), (78, 110, 111, 79), (77, 109, 110, 78), (76, 108, 109, 77), (75, 107, 108, 76), (74, 106, 107, 75), (73, 105, 106, 74), (72, 104, 105, 73), (71, 103, 104, 72), (70, 102, 103, 71), (69, 101, 102, 70), (68, 100, 101, 69), (67, 99, 100, 68), (66, 98, 99, 67), (65, 97, 98, 66), (64, 96, 97, 65)])
me_cylinder_002.polygons.foreach_set('use_smooth', [True] * 98)
me_cylinder_002.materials.append(mat_material_002)
me_cylinder_002.use_remesh_preserve_volume = False
me_cylinder_002.use_remesh_preserve_attributes = False
me_cylinder_002.use_mirror_vertex_groups = False
me_cylinder_002.update()
me_cylinder_001 = bpy.data.meshes.new('Cylinder.001')
me_cylinder_001.from_pydata([(0.0, 0.5, -0.25), (0.0, 0.5, 0.25), (0.09755, 0.4904, -0.25), (0.09755, 0.4904, 0.25), (0.1913, 0.4619, -0.25), (0.1913, 0.4619, 0.25), (0.2778, 0.4157, -0.25), (0.2778, 0.4157, 0.25), (0.3536, 0.3536, -0.25), (0.3536, 0.3536, 0.25), (0.4157, 0.2778, -0.25), (0.4157, 0.2778, 0.25), (0.4619, 0.1913, -0.25), (0.4619, 0.1913, 0.25), (0.4904, 0.09755, -0.25), (0.4904, 0.09755, 0.25), (0.5, 3.775e-08, -0.25), (0.5, 3.775e-08, 0.25), (0.4904, -0.09755, -0.25), (0.4904, -0.09755, 0.25), (0.4619, -0.1913, -0.25), (0.4619, -0.1913, 0.25), (0.4157, -0.2778, -0.25), (0.4157, -0.2778, 0.25), (0.3536, -0.3536, -0.25), (0.3536, -0.3536, 0.25), (0.2778, -0.4157, -0.25), (0.2778, -0.4157, 0.25), (0.1913, -0.4619, -0.25), (0.1913, -0.4619, 0.25), (0.09755, -0.4904, -0.25), (0.09755, -0.4904, 0.25), (-1.629e-07, -0.5, -0.25), (-1.629e-07, -0.5, 0.25), (-0.09755, -0.4904, -0.25), (-0.09755, -0.4904, 0.25), (-0.1913, -0.4619, -0.25), (-0.1913, -0.4619, 0.25), (-0.2778, -0.4157, -0.25), (-0.2778, -0.4157, 0.25), (-0.3536, -0.3536, -0.25), (-0.3536, -0.3536, 0.25), (-0.4157, -0.2778, -0.25), (-0.4157, -0.2778, 0.25), (-0.4619, -0.1913, -0.25), (-0.4619, -0.1913, 0.25), (-0.4904, -0.09754, -0.25), (-0.4904, -0.09754, 0.25), (-0.5, 4.828e-07, -0.25), (-0.5, 4.828e-07, 0.25), (-0.4904, 0.09755, -0.25), (-0.4904, 0.09755, 0.25), (-0.4619, 0.1913, -0.25), (-0.4619, 0.1913, 0.25), (-0.4157, 0.2778, -0.25), (-0.4157, 0.2778, 0.25), (-0.3536, 0.3536, -0.25), (-0.3536, 0.3536, 0.25), (-0.2778, 0.4157, -0.25), (-0.2778, 0.4157, 0.25), (-0.1913, 0.4619, -0.25), (-0.1913, 0.4619, 0.25), (-0.09754, 0.4904, -0.25), (-0.09754, 0.4904, 0.25), (0.0, 0.5, 0.2292), (0.09755, 0.4904, 0.2292), (0.1913, 0.4619, 0.2292), (0.2778, 0.4157, 0.2292), (0.3536, 0.3536, 0.2292), (0.4157, 0.2778, 0.2292), (0.4619, 0.1913, 0.2292), (0.4904, 0.09755, 0.2292), (0.5, 3.775e-08, 0.2292), (0.4904, -0.09755, 0.2292), (0.4619, -0.1913, 0.2292), (0.4157, -0.2778, 0.2292), (0.3536, -0.3536, 0.2292), (0.2778, -0.4157, 0.2292), (0.1913, -0.4619, 0.2292), (0.09755, -0.4904, 0.2292), (-1.629e-07, -0.5, 0.2292), (-0.09755, -0.4904, 0.2292), (-0.1913, -0.4619, 0.2292), (-0.2778, -0.4157, 0.2292), (-0.3536, -0.3536, 0.2292), (-0.4157, -0.2778, 0.2292), (-0.4619, -0.1913, 0.2292), (-0.4904, -0.09754, 0.2292), (-0.5, 4.828e-07, 0.2292), (-0.4904, 0.09755, 0.2292), (-0.4619, 0.1913, 0.2292), (-0.4157, 0.2778, 0.2292), (-0.3536, 0.3536, 0.2292), (-0.2778, 0.4157, 0.2292), (-0.1913, 0.4619, 0.2292), (-0.09754, 0.4904, 0.2292), (0.09755, 0.4904, -0.2352), (0.1913, 0.4619, -0.2352), (0.2778, 0.4157, -0.2352), (0.3536, 0.3536, -0.2352), (0.4157, 0.2778, -0.2352), (0.4619, 0.1913, -0.2352), (0.4904, 0.09755, -0.2352), (0.5, 3.775e-08, -0.2352), (0.4904, -0.09755, -0.2352), (0.4619, -0.1913, -0.2352), (0.4157, -0.2778, -0.2352), (0.3536, -0.3536, -0.2352), (0.2778, -0.4157, -0.2352), (0.1913, -0.4619, -0.2352), (0.09755, -0.4904, -0.2352), (-1.629e-07, -0.5, -0.2352), (-0.09755, -0.4904, -0.2352), (-0.1913, -0.4619, -0.2352), (-0.2778, -0.4157, -0.2352), (-0.3536, -0.3536, -0.2352), (-0.4157, -0.2778, -0.2352), (-0.4619, -0.1913, -0.2352), (-0.4904, -0.09754, -0.2352), (-0.5, 4.828e-07, -0.2352), (-0.4904, 0.09755, -0.2352), (-0.4619, 0.1913, -0.2352), (-0.4157, 0.2778, -0.2352), (-0.3536, 0.3536, -0.2352), (-0.2778, 0.4157, -0.2352), (-0.1913, 0.4619, -0.2352), (-0.09754, 0.4904, -0.2352), (0.0, 0.5, -0.2352)], [], [(64, 1, 3, 65), (65, 3, 5, 66), (66, 5, 7, 67), (67, 7, 9, 68), (68, 9, 11, 69), (69, 11, 13, 70), (70, 13, 15, 71), (71, 15, 17, 72), (72, 17, 19, 73), (73, 19, 21, 74), (74, 21, 23, 75), (75, 23, 25, 76), (76, 25, 27, 77), (77, 27, 29, 78), (78, 29, 31, 79), (79, 31, 33, 80), (80, 33, 35, 81), (81, 35, 37, 82), (82, 37, 39, 83), (83, 39, 41, 84), (84, 41, 43, 85), (85, 43, 45, 86), (86, 45, 47, 87), (87, 47, 49, 88), (88, 49, 51, 89), (89, 51, 53, 90), (90, 53, 55, 91), (91, 55, 57, 92), (92, 57, 59, 93), (93, 59, 61, 94), (3, 1, 63, 61, 59, 57, 55, 53, 51, 49, 47, 45, 43, 41, 39, 37, 35, 33, 31, 29, 27, 25, 23, 21, 19, 17, 15, 13, 11, 9, 7, 5), (95, 63, 1, 64), (94, 61, 63, 95), (0, 2, 4, 6, 8, 10, 12, 14, 16, 18, 20, 22, 24, 26, 28, 30, 32, 34, 36, 38, 40, 42, 44, 46, 48, 50, 52, 54, 56, 58, 60, 62), (125, 94, 95, 126), (126, 95, 64, 127), (124, 93, 94, 125), (123, 92, 93, 124), (122, 91, 92, 123), (121, 90, 91, 122), (120, 89, 90, 121), (119, 88, 89, 120), (118, 87, 88, 119), (117, 86, 87, 118), (116, 85, 86, 117), (115, 84, 85, 116), (114, 83, 84, 115), (113, 82, 83, 114), (112, 81, 82, 113), (111, 80, 81, 112), (110, 79, 80, 111), (109, 78, 79, 110), (108, 77, 78, 109), (107, 76, 77, 108), (106, 75, 76, 107), (105, 74, 75, 106), (104, 73, 74, 105), (103, 72, 73, 104), (102, 71, 72, 103), (101, 70, 71, 102), (100, 69, 70, 101), (99, 68, 69, 100), (98, 67, 68, 99), (97, 66, 67, 98), (96, 65, 66, 97), (127, 64, 65, 96), (0, 127, 96, 2), (2, 96, 97, 4), (4, 97, 98, 6), (6, 98, 99, 8), (8, 99, 100, 10), (10, 100, 101, 12), (12, 101, 102, 14), (14, 102, 103, 16), (16, 103, 104, 18), (18, 104, 105, 20), (20, 105, 106, 22), (22, 106, 107, 24), (24, 107, 108, 26), (26, 108, 109, 28), (28, 109, 110, 30), (30, 110, 111, 32), (32, 111, 112, 34), (34, 112, 113, 36), (36, 113, 114, 38), (38, 114, 115, 40), (40, 115, 116, 42), (42, 116, 117, 44), (44, 117, 118, 46), (46, 118, 119, 48), (48, 119, 120, 50), (50, 120, 121, 52), (52, 121, 122, 54), (54, 122, 123, 56), (56, 123, 124, 58), (58, 124, 125, 60), (62, 126, 127, 0), (60, 125, 126, 62)])
me_cylinder_001.polygons.foreach_set('use_smooth', [True] * 98)
me_cylinder_001.materials.append(mat_material_002)
me_cylinder_001.use_remesh_preserve_volume = False
me_cylinder_001.use_remesh_preserve_attributes = False
me_cylinder_001.use_mirror_vertex_groups = False
me_cylinder_001.update()
me_cylinder = bpy.data.meshes.new('Cylinder')
me_cylinder.from_pydata([(0.0, 0.5, -0.25), (0.0, 0.5, 0.25), (0.09755, 0.4904, -0.25), (0.09755, 0.4904, 0.25), (0.1913, 0.4619, -0.25), (0.1913, 0.4619, 0.25), (0.2778, 0.4157, -0.25), (0.2778, 0.4157, 0.25), (0.3536, 0.3536, -0.25), (0.3536, 0.3536, 0.25), (0.4157, 0.2778, -0.25), (0.4157, 0.2778, 0.25), (0.4619, 0.1913, -0.25), (0.4619, 0.1913, 0.25), (0.4904, 0.09755, -0.25), (0.4904, 0.09755, 0.25), (0.5, 3.775e-08, -0.25), (0.5, 3.775e-08, 0.25), (0.4904, -0.09755, -0.25), (0.4904, -0.09755, 0.25), (0.4619, -0.1913, -0.25), (0.4619, -0.1913, 0.25), (0.4157, -0.2778, -0.25), (0.4157, -0.2778, 0.25), (0.3536, -0.3536, -0.25), (0.3536, -0.3536, 0.25), (0.2778, -0.4157, -0.25), (0.2778, -0.4157, 0.25), (0.1913, -0.4619, -0.25), (0.1913, -0.4619, 0.25), (0.09755, -0.4904, -0.25), (0.09755, -0.4904, 0.25), (-1.629e-07, -0.5, -0.25), (-1.629e-07, -0.5, 0.25), (-0.09755, -0.4904, -0.25), (-0.09755, -0.4904, 0.25), (-0.1913, -0.4619, -0.25), (-0.1913, -0.4619, 0.25), (-0.2778, -0.4157, -0.25), (-0.2778, -0.4157, 0.25), (-0.3536, -0.3536, -0.25), (-0.3536, -0.3536, 0.25), (-0.4157, -0.2778, -0.25), (-0.4157, -0.2778, 0.25), (-0.4619, -0.1913, -0.25), (-0.4619, -0.1913, 0.25), (-0.4904, -0.09754, -0.25), (-0.4904, -0.09754, 0.25), (-0.5, 4.828e-07, -0.25), (-0.5, 4.828e-07, 0.25), (-0.4904, 0.09755, -0.25), (-0.4904, 0.09755, 0.25), (-0.4619, 0.1913, -0.25), (-0.4619, 0.1913, 0.25), (-0.4157, 0.2778, -0.25), (-0.4157, 0.2778, 0.25), (-0.3536, 0.3536, -0.25), (-0.3536, 0.3536, 0.25), (-0.2778, 0.4157, -0.25), (-0.2778, 0.4157, 0.25), (-0.1913, 0.4619, -0.25), (-0.1913, 0.4619, 0.25), (-0.09754, 0.4904, -0.25), (-0.09754, 0.4904, 0.25), (0.0, 0.5, 0.2173), (0.09755, 0.4904, 0.2173), (0.1913, 0.4619, 0.2173), (0.2778, 0.4157, 0.2173), (0.3536, 0.3536, 0.2173), (0.4157, 0.2778, 0.2173), (0.4619, 0.1913, 0.2173), (0.4904, 0.09755, 0.2173), (0.5, 3.775e-08, 0.2173), (0.4904, -0.09755, 0.2173), (0.4619, -0.1913, 0.2173), (0.4157, -0.2778, 0.2173), (0.3536, -0.3536, 0.2173), (0.2778, -0.4157, 0.2173), (0.1913, -0.4619, 0.2173), (0.09755, -0.4904, 0.2173), (-1.629e-07, -0.5, 0.2173), (-0.09755, -0.4904, 0.2173), (-0.1913, -0.4619, 0.2173), (-0.2778, -0.4157, 0.2173), (-0.3536, -0.3536, 0.2173), (-0.4157, -0.2778, 0.2173), (-0.4619, -0.1913, 0.2173), (-0.4904, -0.09754, 0.2173), (-0.5, 4.828e-07, 0.2173), (-0.4904, 0.09755, 0.2173), (-0.4619, 0.1913, 0.2173), (-0.4157, 0.2778, 0.2173), (-0.3536, 0.3536, 0.2173), (-0.2778, 0.4157, 0.2173), (-0.1913, 0.4619, 0.2173), (-0.09754, 0.4904, 0.2173), (0.09755, 0.4904, -0.2086), (0.1913, 0.4619, -0.2086), (0.2778, 0.4157, -0.2086), (0.3536, 0.3536, -0.2086), (0.4157, 0.2778, -0.2086), (0.4619, 0.1913, -0.2086), (0.4904, 0.09755, -0.2086), (0.5, 3.775e-08, -0.2086), (0.4904, -0.09755, -0.2086), (0.4619, -0.1913, -0.2086), (0.4157, -0.2778, -0.2086), (0.3536, -0.3536, -0.2086), (0.2778, -0.4157, -0.2086), (0.1913, -0.4619, -0.2086), (0.09755, -0.4904, -0.2086), (-1.629e-07, -0.5, -0.2086), (-0.09755, -0.4904, -0.2086), (-0.1913, -0.4619, -0.2086), (-0.2778, -0.4157, -0.2086), (-0.3536, -0.3536, -0.2086), (-0.4157, -0.2778, -0.2086), (-0.4619, -0.1913, -0.2086), (-0.4904, -0.09754, -0.2086), (-0.5, 4.828e-07, -0.2086), (-0.4904, 0.09755, -0.2086), (-0.4619, 0.1913, -0.2086), (-0.4157, 0.2778, -0.2086), (-0.3536, 0.3536, -0.2086), (-0.2778, 0.4157, -0.2086), (-0.1913, 0.4619, -0.2086), (-0.09754, 0.4904, -0.2086), (0.0, 0.5, -0.2086)], [], [(64, 1, 3, 65), (65, 3, 5, 66), (66, 5, 7, 67), (67, 7, 9, 68), (68, 9, 11, 69), (69, 11, 13, 70), (70, 13, 15, 71), (71, 15, 17, 72), (72, 17, 19, 73), (73, 19, 21, 74), (74, 21, 23, 75), (75, 23, 25, 76), (76, 25, 27, 77), (77, 27, 29, 78), (78, 29, 31, 79), (79, 31, 33, 80), (80, 33, 35, 81), (81, 35, 37, 82), (82, 37, 39, 83), (83, 39, 41, 84), (84, 41, 43, 85), (85, 43, 45, 86), (86, 45, 47, 87), (87, 47, 49, 88), (88, 49, 51, 89), (89, 51, 53, 90), (90, 53, 55, 91), (91, 55, 57, 92), (92, 57, 59, 93), (93, 59, 61, 94), (3, 1, 63, 61, 59, 57, 55, 53, 51, 49, 47, 45, 43, 41, 39, 37, 35, 33, 31, 29, 27, 25, 23, 21, 19, 17, 15, 13, 11, 9, 7, 5), (95, 63, 1, 64), (94, 61, 63, 95), (0, 2, 4, 6, 8, 10, 12, 14, 16, 18, 20, 22, 24, 26, 28, 30, 32, 34, 36, 38, 40, 42, 44, 46, 48, 50, 52, 54, 56, 58, 60, 62), (125, 94, 95, 126), (126, 95, 64, 127), (124, 93, 94, 125), (123, 92, 93, 124), (122, 91, 92, 123), (121, 90, 91, 122), (120, 89, 90, 121), (119, 88, 89, 120), (118, 87, 88, 119), (117, 86, 87, 118), (116, 85, 86, 117), (115, 84, 85, 116), (114, 83, 84, 115), (113, 82, 83, 114), (112, 81, 82, 113), (111, 80, 81, 112), (110, 79, 80, 111), (109, 78, 79, 110), (108, 77, 78, 109), (107, 76, 77, 108), (106, 75, 76, 107), (105, 74, 75, 106), (104, 73, 74, 105), (103, 72, 73, 104), (102, 71, 72, 103), (101, 70, 71, 102), (100, 69, 70, 101), (99, 68, 69, 100), (98, 67, 68, 99), (97, 66, 67, 98), (96, 65, 66, 97), (127, 64, 65, 96), (0, 127, 96, 2), (2, 96, 97, 4), (4, 97, 98, 6), (6, 98, 99, 8), (8, 99, 100, 10), (10, 100, 101, 12), (12, 101, 102, 14), (14, 102, 103, 16), (16, 103, 104, 18), (18, 104, 105, 20), (20, 105, 106, 22), (22, 106, 107, 24), (24, 107, 108, 26), (26, 108, 109, 28), (28, 109, 110, 30), (30, 110, 111, 32), (32, 111, 112, 34), (34, 112, 113, 36), (36, 113, 114, 38), (38, 114, 115, 40), (40, 115, 116, 42), (42, 116, 117, 44), (44, 117, 118, 46), (46, 118, 119, 48), (48, 119, 120, 50), (50, 120, 121, 52), (52, 121, 122, 54), (54, 122, 123, 56), (56, 123, 124, 58), (58, 124, 125, 60), (62, 126, 127, 0), (60, 125, 126, 62)])
me_cylinder.polygons.foreach_set('use_smooth', [True] * 98)
me_cylinder.materials.append(mat_material_002)
me_cylinder.use_remesh_preserve_volume = False
me_cylinder.use_remesh_preserve_attributes = False
me_cylinder.use_mirror_vertex_groups = False
me_cylinder.update()
me_cube_002 = bpy.data.meshes.new('Cube.002')
me_cube_002.from_pydata([(-1.0, -2.0, -1.0), (-1.0, 2.0, -1.0), (-1.0, 2.0, 1.0), (1.0, -2.0, -1.0), (1.0, 2.0, -1.0), (1.0, 2.0, 1.0), (-1.0, -0.7106, 1.0), (-1.0, -0.7106, -1.0), (1.0, -0.7106, 1.0), (1.0, -0.7106, -1.0), (-1.0, 0.674, 1.0), (1.0, 0.674, -1.0), (-1.0, 0.674, -1.0), (1.0, 0.674, 1.0), (-1.0, 1.875, 1.0), (1.0, 1.875, -1.0), (-1.0, 1.875, -1.0), (1.0, 1.875, 1.0), (-1.0, -2.0, -0.3723), (-1.0, 2.0, -0.3723), (1.0, 2.0, -0.3723), (1.0, -2.0, -0.3723), (1.0, -0.7106, -0.3723), (-1.0, -0.7106, -0.3723), (1.0, 0.674, -0.3723), (-1.0, 0.674, -0.3723), (1.0, 1.875, -0.3723), (-1.0, 1.875, -0.3723), (-1.0, -1.947, -1.0), (1.0, -1.947, -1.0), (-1.0, -1.947, -0.3723), (1.0, -1.947, -0.3723), (0.3, 2.0, 1.0), (0.3, 2.0, -1.0), (0.3, -2.0, -1.0), (0.3, -0.7106, 1.0), (0.3, -0.7106, -1.0), (0.3, 0.674, 1.0), (0.3, 0.674, -1.0), (0.3, 1.875, 1.0), (0.3, 1.875, -1.0), (0.3, -2.0, -0.3723), (0.3, 2.0, -0.3723), (0.3, -1.947, -1.0), (-0.35, 2.0, -1.0), (-0.35, -0.7106, 1.0), (-0.35, 0.674, 1.0), (-0.35, 1.875, 1.0), (-0.35, 2.0, -0.3723), (-0.35, 2.0, 1.0), (-0.35, -2.0, -1.0), (-0.35, -0.7106, -1.0), (-0.35, 0.674, -1.0), (-0.35, 1.875, -1.0), (-0.35, -2.0, -0.3723), (-0.35, -1.947, -1.0)], [], [(27, 19, 1, 16), (42, 20, 4, 33), (31, 21, 3, 29), (54, 18, 0, 50), (40, 33, 4, 15), (47, 49, 2, 14), (6, 30, 18, 54, 41, 21, 31, 8), (24, 22, 9, 11), (45, 46, 10, 6), (36, 38, 11, 9), (23, 25, 12, 7), (20, 26, 15, 4), (46, 47, 14, 10), (10, 14, 27, 25), (5, 17, 26, 20), (6, 10, 25, 23), (17, 13, 24, 26), (6, 23, 30), (13, 8, 22, 24), (32, 5, 20, 42), (14, 2, 19, 27), (18, 30, 28, 0), (34, 43, 29, 3), (50, 55, 43, 34), (49, 32, 42, 48), (52, 53, 40, 38), (13, 17, 39, 37), (51, 52, 38, 36), (8, 13, 37, 35), (55, 51, 36, 43), (17, 5, 32, 39), (53, 44, 33, 40), (21, 41, 34, 3), (48, 42, 33, 44), (19, 48, 44, 1), (16, 1, 44, 53), (7, 12, 52, 51), (2, 49, 48, 19), (0, 28, 55, 50), (35, 45, 6, 23, 22, 8), (30, 23, 22, 31, 21, 41, 54, 18), (37, 39, 47, 46), (35, 37, 46, 45), (51, 36, 9, 22, 23, 7), (39, 32, 49, 47), (41, 54, 50, 34), (34, 41, 21, 31, 29, 43), (25, 24, 11, 38, 52, 12), (27, 26, 24, 25), (22, 8, 31)])
me_cube_002.polygons.foreach_set('material_index', [0, 0, 0, 0, 0, 0, 1, 0, 0, 0, 0, 0, 0, 0, 0, 0, 0, 0, 0, 0, 0, 0, 0, 0, 0, 0, 0, 0, 0, 0, 0, 0, 0, 0, 0, 0, 0, 0, 0, 0, 0, 0, 0, 0, 0, 0, 0, 0, 0, 0])
me_cube_002.materials.append(mat_material_001)
me_cube_002.materials.append(mat_material_003)
me_cube_002.use_remesh_preserve_volume = False
me_cube_002.use_remesh_preserve_attributes = False
me_cube_002.use_mirror_vertex_groups = False
me_cube_002.update()

# ---- objects
ob_plane = bpy.data.objects.new('Plane', me_plane)
ob_cylinder_003 = bpy.data.objects.new('Cylinder.003', me_cylinder_003)
ob_cylinder_002 = bpy.data.objects.new('Cylinder.002', me_cylinder_002)
ob_cylinder_001 = bpy.data.objects.new('Cylinder.001', me_cylinder_001)
ob_cylinder = bpy.data.objects.new('Cylinder', me_cylinder)
ob_cube = bpy.data.objects.new('Cube', me_cube_002)

# ---- transforms, parenting, visibility, modifiers, constraints
ob_plane.location = (0.0, 0.0, 0.0)
ob_plane.scale = (8.0, 8.0, 8.0)
ob_plane.lineart.crease_threshold = 0.0
ob_cylinder_003.location = (-0.8, -1.4, 0.5)
ob_cylinder_003.rotation_euler = (0.3491, 1.571, 0.0)
ob_cylinder_003.lineart.crease_threshold = 0.0
ob_cylinder_002.location = (0.8, -1.4, 0.5)
ob_cylinder_002.rotation_euler = (0.3491, 1.571, 0.0)
ob_cylinder_002.lineart.crease_threshold = 0.0
ob_cylinder_001.location = (0.8, 1.3, 0.5)
ob_cylinder_001.rotation_euler = (-1.344e-07, 1.571, 0.0)
ob_cylinder_001.lineart.crease_threshold = 0.0
ob_cylinder.location = (-0.8, 1.3, 0.5)
ob_cylinder.rotation_euler = (-1.344e-07, 1.571, 0.0)
ob_cylinder.lineart.crease_threshold = 0.0
ob_cube.location = (0.0, 0.0, 1.5)
ob_cube.lineart.crease_threshold = 0.0

# ---- collection membership
col_collection_1.objects.link(ob_plane)
col_collection_1.objects.link(ob_cylinder_003)
col_collection_1.objects.link(ob_cylinder_002)
col_collection_1.objects.link(ob_cylinder_001)
col_collection_1.objects.link(ob_cylinder)
col_collection_1.objects.link(ob_cube)

# ---- scene / render settings (as saved in the file)
scene.frame_start = 1; scene.frame_end = 250; scene.frame_set(1)
scene.render.engine = 'BLENDER_EEVEE_NEXT'
scene.render.resolution_percentage = 50
scene.render.dither_intensity = 0.0
scene.cycles.use_denoising = False
scene.cycles.samples = 10
scene.cycles.sampling_pattern = 'TABULATED_SOBOL'
scene.cycles.light_sampling_threshold = 0.0
scene.cycles.use_adaptive_sampling = False
scene.cycles.use_light_tree = False
scene.cycles.blur_glossy = 0.0
scene.cycles.pixel_filter_type = 'GAUSSIAN'
scene.cycles.sample_clamp_indirect = 0.0
scene.view_settings.view_transform = 'Standard'
bpy.context.view_layer.update()

# ---- added for rendering (the .blend has no active camera and no usable light): camera, sun
cam_auto = bpy.data.cameras.new('AutoCamera')
cam_auto.lens = 50.0
cam_auto.sensor_width = 36.0
cam_auto.clip_end = 1000.0
ob_auto_camera = bpy.data.objects.new('AutoCamera', cam_auto)
scene.collection.objects.link(ob_auto_camera)
ob_auto_camera.location = (22.0507, -26.2366, 18.3182)
ob_auto_camera.rotation_euler = (1.09748, -7.21219e-08, 0.694738)
scene.camera = ob_auto_camera
light_auto_sun = bpy.data.lights.new('AutoSun', 'SUN')
light_auto_sun.energy = 3.0
light_auto_sun.angle = 0.0523599
ob_auto_sun = bpy.data.objects.new('AutoSun', light_auto_sun)
scene.collection.objects.link(ob_auto_sun)
ob_auto_sun.rotation_euler = (0.872665, 0.174533, 0.523599)
bpy.context.view_layer.update()
